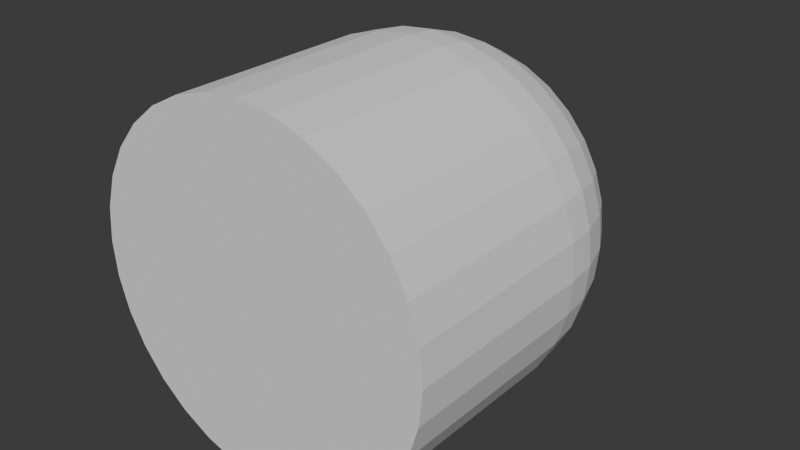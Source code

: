 # Source: ertsdhegfsdjsxsyrfj.blend  (saved by Blender 4.5.90; exported with 4.5.12 LTS)
import bpy
from mathutils import Matrix  # noqa: F401  (used for matrix-valued properties, if any)

bpy.ops.wm.read_factory_settings(use_empty=True)
scene = bpy.context.scene
scene.name = 'Scene'

# ---- collections
col_collection = bpy.data.collections.new('Collection'); scene.collection.children.link(col_collection)

# ---- world
world_world = bpy.data.worlds.new('World'); scene.world = world_world
world_world.use_nodes = True; world_world.node_tree.nodes.clear()
_N = world_world.node_tree.nodes; _L = world_world.node_tree.links
n0 = _N.new('ShaderNodeOutputWorld'); n0.name = 'World Output'; n0.location = (200, 100)
n1 = _N.new('ShaderNodeBackground'); n1.name = 'Background'; n1.location = (-200, 100)
n1.inputs[0].default_value = (0.05088, 0.05088, 0.05088, 1.0)
_L.new(n1.outputs[0], n0.inputs[0])
n0.is_active_output = True
world_world.color = (0.05088, 0.05088, 0.05088)
world_world.sun_shadow_jitter_overblur = 0.0

# ---- meshes
me_cylinder_002 = bpy.data.meshes.new('Cylinder.002')
me_cylinder_002.from_pydata([(0.0, 1.0, -1.0), (0.0, 1.0, 1.0), (0.1951, 0.9808, -1.0), (0.1951, 0.9808, 1.0), (0.3827, 0.9239, -1.0), (0.3827, 0.9239, 1.0), (0.5556, 0.8315, -1.0), (0.5556, 0.8315, 1.0), (0.7071, 0.7071, -1.0), (0.7071, 0.7071, 1.0), (0.8315, 0.5556, -1.0), (0.8315, 0.5556, 1.0), (0.9239, 0.3827, -1.0), (0.9239, 0.3827, 1.0), (0.9808, 0.1951, -1.0), (0.9808, 0.1951, 1.0), (1.0, 0.0, -1.0), (1.0, 0.0, 1.0), (0.9808, -0.1951, -1.0), (0.9808, -0.1951, 1.0), (0.9239, -0.3827, -1.0), (0.9239, -0.3827, 1.0), (0.8315, -0.5556, -1.0), (0.8315, -0.5556, 1.0), (0.7071, -0.7071, -1.0), (0.7071, -0.7071, 1.0), (0.5556, -0.8315, -1.0), (0.5556, -0.8315, 1.0), (0.3827, -0.9239, -1.0), (0.3827, -0.9239, 1.0), (0.1951, -0.9808, -1.0), (0.1951, -0.9808, 1.0), (0.0, -1.0, -1.0), (0.0, -1.0, 1.0), (-0.1951, -0.9808, -1.0), (-0.1951, -0.9808, 1.0), (-0.3827, -0.9239, -1.0), (-0.3827, -0.9239, 1.0), (-0.5556, -0.8315, -1.0), (-0.5556, -0.8315, 1.0), (-0.7071, -0.7071, -1.0), (-0.7071, -0.7071, 1.0), (-0.8315, -0.5556, -1.0), (-0.8315, -0.5556, 1.0), (-0.9239, -0.3827, -1.0), (-0.9239, -0.3827, 1.0), (-0.9808, -0.1951, -1.0), (-0.9808, -0.1951, 1.0), (-1.0, 0.0, -1.0), (-1.0, 0.0, 1.0), (-0.9808, 0.1951, -1.0), (-0.9808, 0.1951, 1.0), (-0.9239, 0.3827, -1.0), (-0.9239, 0.3827, 1.0), (-0.8315, 0.5556, -1.0), (-0.8315, 0.5556, 1.0), (-0.7071, 0.7071, -1.0), (-0.7071, 0.7071, 1.0), (-0.5556, 0.8315, -1.0), (-0.5556, 0.8315, 1.0), (-0.3827, 0.9239, -1.0), (-0.3827, 0.9239, 1.0), (-0.1951, 0.9808, -1.0), (-0.1951, 0.9808, 1.0), (0.0, 0.5556, 2.436), (0.0, 0.8315, 1.95), (0.0, 0.9808, 1.314), (0.0, 1.0, 0.9696), (0.0, 0.9808, 0.6254), (0.0, 0.8315, -0.01056), (0.03806, 0.1913, 2.7), (0.07466, 0.3753, 2.599), (0.1084, 0.5449, 2.436), (0.1379, 0.6935, 2.217), (0.1622, 0.8155, 1.95), (0.1802, 0.9061, 1.645), (0.1913, 0.9619, 1.314), (0.1951, 0.9808, 0.9696), (0.1913, 0.9619, 0.6254), (0.1802, 0.9061, 0.2944), (0.1622, 0.8155, -0.01056), (0.1379, 0.6935, -0.2779), (0.1084, 0.5449, -0.4973), (0.07466, 0.3753, -0.6603), (0.03806, 0.1913, -0.7607), (0.07466, 0.1802, 2.7), (0.1464, 0.3536, 2.599), (0.2126, 0.5133, 2.436), (0.2706, 0.6533, 2.217), (0.3182, 0.7682, 1.95), (0.3536, 0.8536, 1.645), (0.3753, 0.9061, 1.314), (0.3827, 0.9239, 0.9696), (0.3753, 0.9061, 0.6254), (0.3536, 0.8536, 0.2944), (0.3182, 0.7682, -0.01056), (0.2706, 0.6533, -0.2779), (0.2126, 0.5133, -0.4973), (0.1464, 0.3536, -0.6603), (0.07466, 0.1802, -0.7607), (0.1084, 0.1622, 2.7), (0.2126, 0.3182, 2.599), (0.3087, 0.4619, 2.436), (0.3928, 0.5879, 2.217), (0.4619, 0.6913, 1.95), (0.5133, 0.7682, 1.645), (0.5449, 0.8155, 1.314), (0.5556, 0.8315, 0.9696), (0.5449, 0.8155, 0.6254), (0.5133, 0.7682, 0.2944), (0.4619, 0.6913, -0.01056), (0.3928, 0.5879, -0.2779), (0.3087, 0.4619, -0.4973), (0.2126, 0.3182, -0.6603), (0.1084, 0.1622, -0.7607), (0.1379, 0.1379, 2.7), (0.2706, 0.2706, 2.599), (0.3928, 0.3928, 2.436), (0.5, 0.5, 2.217), (0.5879, 0.5879, 1.95), (0.6533, 0.6533, 1.645), (0.6935, 0.6935, 1.314), (0.7071, 0.7071, 0.9696), (0.6935, 0.6935, 0.6254), (0.6533, 0.6533, 0.2944), (0.5879, 0.5879, -0.01056), (0.5, 0.5, -0.2779), (0.3928, 0.3928, -0.4973), (0.2706, 0.2706, -0.6603), (0.1379, 0.1379, -0.7607), (0.1622, 0.1084, 2.7), (0.3182, 0.2126, 2.599), (0.4619, 0.3087, 2.436), (0.5879, 0.3928, 2.217), (0.6913, 0.4619, 1.95), (0.7682, 0.5133, 1.645), (0.8155, 0.5449, 1.314), (0.8315, 0.5556, 0.9696), (0.8155, 0.5449, 0.6254), (0.7682, 0.5133, 0.2944), (0.6913, 0.4619, -0.01056), (0.5879, 0.3928, -0.2779), (0.4619, 0.3087, -0.4973), (0.3182, 0.2126, -0.6603), (0.1622, 0.1084, -0.7607), (0.0, 0.0, 2.734), (0.1802, 0.07466, 2.7), (0.3536, 0.1464, 2.599), (0.5133, 0.2126, 2.436), (0.6533, 0.2706, 2.217), (0.7682, 0.3182, 1.95), (0.8536, 0.3536, 1.645), (0.9061, 0.3753, 1.314), (0.9239, 0.3827, 0.9696), (0.9061, 0.3753, 0.6254), (0.8536, 0.3536, 0.2944), (0.7682, 0.3182, -0.01056), (0.6533, 0.2706, -0.2779), (0.5133, 0.2126, -0.4973), (0.3536, 0.1464, -0.6603), (0.1802, 0.07466, -0.7607), (0.1913, 0.03806, 2.7), (0.3753, 0.07466, 2.599), (0.5449, 0.1084, 2.436), (0.6935, 0.1379, 2.217), (0.8155, 0.1622, 1.95), (0.9061, 0.1802, 1.645), (0.9619, 0.1913, 1.314), (0.9808, 0.1951, 0.9696), (0.9619, 0.1913, 0.6254), (0.9061, 0.1802, 0.2944), (0.8155, 0.1622, -0.01056), (0.6935, 0.1379, -0.2779), (0.5449, 0.1084, -0.4973), (0.3753, 0.07466, -0.6603), (0.1913, 0.03806, -0.7607), (0.1951, -1.118e-08, 2.7), (0.3827, -2.235e-08, 2.599), (0.5556, -5.215e-08, 2.436), (0.7071, 1.49e-08, 2.217), (0.8315, -8.941e-08, 1.95), (0.9239, 4.47e-08, 1.645), (0.9808, -8.941e-08, 1.314), (1.0, -1.639e-07, 0.9696), (0.9808, -8.941e-08, 0.6254), (0.9239, 4.47e-08, 0.2944), (0.8315, -8.941e-08, -0.01056), (0.7071, 1.49e-08, -0.2779), (0.5556, -5.215e-08, -0.4973), (0.3827, -2.235e-08, -0.6603), (0.1951, -1.118e-08, -0.7607), (0.1913, -0.03806, 2.7), (0.3753, -0.07466, 2.599), (0.5449, -0.1084, 2.436), (0.6935, -0.1379, 2.217), (0.8155, -0.1622, 1.95), (0.9061, -0.1802, 1.645), (0.9619, -0.1913, 1.314), (0.9808, -0.1951, 0.9696), (0.9619, -0.1913, 0.6254), (0.9061, -0.1802, 0.2944), (0.8155, -0.1622, -0.01056), (0.6935, -0.1379, -0.2779), (0.5449, -0.1084, -0.4973), (0.3753, -0.07466, -0.6603), (0.1913, -0.03806, -0.7607), (0.1802, -0.07466, 2.7), (0.3536, -0.1464, 2.599), (0.5133, -0.2126, 2.436), (0.6533, -0.2706, 2.217), (0.7682, -0.3182, 1.95), (0.8536, -0.3536, 1.645), (0.9061, -0.3753, 1.314), (0.9239, -0.3827, 0.9696), (0.9061, -0.3753, 0.6254), (0.8536, -0.3536, 0.2944), (0.7682, -0.3182, -0.01056), (0.6533, -0.2706, -0.2779), (0.5133, -0.2126, -0.4973), (0.3536, -0.1464, -0.6603), (0.1802, -0.07466, -0.7607), (0.1622, -0.1084, 2.7), (0.3182, -0.2126, 2.599), (0.4619, -0.3087, 2.436), (0.5879, -0.3928, 2.217), (0.6913, -0.4619, 1.95), (0.7682, -0.5133, 1.645), (0.8155, -0.5449, 1.314), (0.8315, -0.5556, 0.9696), (0.8155, -0.5449, 0.6254), (0.7682, -0.5133, 0.2944), (0.6913, -0.4619, -0.01056), (0.5879, -0.3928, -0.2779), (0.4619, -0.3087, -0.4973), (0.3182, -0.2126, -0.6603), (0.1622, -0.1084, -0.7607), (0.1379, -0.1379, 2.7), (0.2706, -0.2706, 2.599), (0.3928, -0.3928, 2.436), (0.5, -0.5, 2.217), (0.5879, -0.5879, 1.95), (0.6533, -0.6533, 1.645), (0.6935, -0.6935, 1.314), (0.7071, -0.7071, 0.9696), (0.6935, -0.6935, 0.6254), (0.6533, -0.6533, 0.2944), (0.5879, -0.5879, -0.01056), (0.5, -0.5, -0.2779), (0.3928, -0.3928, -0.4973), (0.2706, -0.2706, -0.6603), (0.1379, -0.1379, -0.7607), (0.1084, -0.1622, 2.7), (0.2126, -0.3182, 2.599), (0.3087, -0.4619, 2.436), (0.3928, -0.5879, 2.217), (0.4619, -0.6913, 1.95), (0.5133, -0.7682, 1.645), (0.5449, -0.8155, 1.314), (0.5556, -0.8315, 0.9696), (0.5449, -0.8155, 0.6254), (0.5133, -0.7682, 0.2944), (0.4619, -0.6913, -0.01056), (0.3928, -0.5879, -0.2779), (0.3087, -0.4619, -0.4973), (0.2126, -0.3182, -0.6603), (0.1084, -0.1622, -0.7607), (0.07466, -0.1802, 2.7), (0.1464, -0.3536, 2.599), (0.2126, -0.5133, 2.436), (0.2706, -0.6533, 2.217), (0.3182, -0.7682, 1.95), (0.3536, -0.8536, 1.645), (0.3753, -0.9061, 1.314), (0.3827, -0.9239, 0.9696), (0.3753, -0.9061, 0.6254), (0.3536, -0.8536, 0.2944), (0.3182, -0.7682, -0.01056), (0.2706, -0.6533, -0.2779), (0.2126, -0.5133, -0.4973), (0.1464, -0.3536, -0.6603), (0.07466, -0.1802, -0.7607), (0.03806, -0.1913, 2.7), (0.07466, -0.3753, 2.599), (0.1084, -0.5449, 2.436), (0.1379, -0.6935, 2.217), (0.1622, -0.8155, 1.95), (0.1802, -0.9061, 1.645), (0.1913, -0.9619, 1.314), (0.1951, -0.9808, 0.9696), (0.1913, -0.9619, 0.6254), (0.1802, -0.9061, 0.2944), (0.1622, -0.8155, -0.01056), (0.1379, -0.6935, -0.2779), (0.1084, -0.5449, -0.4973), (0.07466, -0.3753, -0.6603), (0.03806, -0.1913, -0.7607), (-7.451e-09, -0.1951, 2.7), (-5.215e-08, -0.3827, 2.599), (-9.686e-08, -0.5556, 2.436), (-1.49e-08, -0.7071, 2.217), (-1.043e-07, -0.8315, 1.95), (2.98e-08, -0.9239, 1.645), (-1.341e-07, -0.9808, 1.314), (-3.278e-07, -1.0, 0.9696), (-1.341e-07, -0.9808, 0.6254), (2.98e-08, -0.9239, 0.2944), (-1.043e-07, -0.8315, -0.01056), (-1.49e-08, -0.7071, -0.2779), (-9.686e-08, -0.5556, -0.4973), (-5.215e-08, -0.3827, -0.6603), (-7.451e-09, -0.1951, -0.7607), (-0.03806, -0.1913, 2.7), (-0.07466, -0.3753, 2.599), (-0.1084, -0.5449, 2.436), (-0.1379, -0.6935, 2.217), (-0.1622, -0.8155, 1.95), (-0.1802, -0.9061, 1.645), (-0.1913, -0.9619, 1.314), (-0.1951, -0.9808, 0.9696), (-0.1913, -0.9619, 0.6254), (-0.1802, -0.9061, 0.2944), (-0.1622, -0.8155, -0.01056), (-0.1379, -0.6935, -0.2779), (-0.1084, -0.5449, -0.4973), (-0.07466, -0.3753, -0.6603), (-0.03806, -0.1913, -0.7607), (-0.07466, -0.1802, 2.7), (-0.1464, -0.3536, 2.599), (-0.2126, -0.5133, 2.436), (-0.2706, -0.6533, 2.217), (-0.3182, -0.7682, 1.95), (-0.3536, -0.8536, 1.645), (-0.3753, -0.9061, 1.314), (-0.3827, -0.9239, 0.9696), (-0.3753, -0.9061, 0.6254), (-0.3536, -0.8536, 0.2944), (-0.3182, -0.7682, -0.01056), (-0.2706, -0.6533, -0.2779), (-0.2126, -0.5133, -0.4973), (-0.1464, -0.3536, -0.6603), (-0.07466, -0.1802, -0.7607), (-0.1084, -0.1622, 2.7), (-0.2126, -0.3182, 2.599), (-0.3087, -0.4619, 2.436), (-0.3928, -0.5879, 2.217), (-0.4619, -0.6913, 1.95), (-0.5133, -0.7682, 1.645), (-0.5449, -0.8155, 1.314), (-0.5556, -0.8315, 0.9696), (-0.5449, -0.8155, 0.6254), (-0.5133, -0.7682, 0.2944), (-0.4619, -0.6913, -0.01056), (-0.3928, -0.5879, -0.2779), (-0.3087, -0.4619, -0.4973), (-0.2126, -0.3182, -0.6603), (-0.1084, -0.1622, -0.7607), (-0.1379, -0.1379, 2.7), (-0.2706, -0.2706, 2.599), (-0.3928, -0.3928, 2.436), (-0.5, -0.5, 2.217), (-0.5879, -0.5879, 1.95), (-0.6533, -0.6533, 1.645), (-0.6935, -0.6935, 1.314), (-0.7071, -0.7071, 0.9696), (-0.6935, -0.6935, 0.6254), (-0.6533, -0.6533, 0.2944), (-0.5879, -0.5879, -0.01056), (-0.5, -0.5, -0.2779), (-0.3928, -0.3928, -0.4973), (-0.2706, -0.2706, -0.6603), (-0.1379, -0.1379, -0.7607), (0.0, 0.0, -0.7946), (-0.1622, -0.1084, 2.7), (-0.3182, -0.2126, 2.599), (-0.4619, -0.3087, 2.436), (-0.5879, -0.3928, 2.217), (-0.6913, -0.4619, 1.95), (-0.7682, -0.5133, 1.645), (-0.8155, -0.5449, 1.314), (-0.8315, -0.5556, 0.9696), (-0.8155, -0.5449, 0.6254), (-0.7682, -0.5133, 0.2944), (-0.6913, -0.4619, -0.01056), (-0.5879, -0.3928, -0.2779), (-0.4619, -0.3087, -0.4973), (-0.3182, -0.2126, -0.6603), (-0.1622, -0.1084, -0.7607), (-0.1802, -0.07466, 2.7), (-0.3536, -0.1464, 2.599), (-0.5133, -0.2126, 2.436), (-0.6533, -0.2706, 2.217), (-0.7682, -0.3182, 1.95), (-0.8536, -0.3536, 1.645), (-0.9061, -0.3753, 1.314), (-0.9239, -0.3827, 0.9696), (-0.9061, -0.3753, 0.6254), (-0.8536, -0.3536, 0.2944), (-0.7682, -0.3182, -0.01056), (-0.6533, -0.2706, -0.2779), (-0.5133, -0.2126, -0.4973), (-0.3536, -0.1464, -0.6603), (-0.1802, -0.07466, -0.7607), (-0.1913, -0.03806, 2.7), (-0.3753, -0.07466, 2.599), (-0.5449, -0.1084, 2.436), (-0.6935, -0.1379, 2.217), (-0.8155, -0.1622, 1.95), (-0.9061, -0.1802, 1.645), (-0.9619, -0.1913, 1.314), (-0.9808, -0.1951, 0.9696), (-0.9619, -0.1913, 0.6254), (-0.9061, -0.1802, 0.2944), (-0.8155, -0.1622, -0.01056), (-0.6935, -0.1379, -0.2779), (-0.5449, -0.1084, -0.4973), (-0.3753, -0.07466, -0.6603), (-0.1913, -0.03806, -0.7607), (-0.1951, 1.863e-08, 2.7), (-0.3827, 5.215e-08, 2.599), (-0.5556, 1.49e-07, 2.436), (-0.7071, 2.98e-08, 2.217), (-0.8315, 1.639e-07, 1.95), (-0.9239, 1.49e-08, 1.645), (-0.9808, 2.682e-07, 1.314), (-1.0, 4.47e-07, 0.9696), (-0.9808, 2.682e-07, 0.6254), (-0.9239, 1.49e-08, 0.2944), (-0.8315, 1.639e-07, -0.01056), (-0.7071, 2.98e-08, -0.2779), (-0.5556, 1.49e-07, -0.4973), (-0.3827, 5.215e-08, -0.6603), (-0.1951, 1.863e-08, -0.7607), (-0.1913, 0.03806, 2.7), (-0.3753, 0.07466, 2.599), (-0.5449, 0.1084, 2.436), (-0.6935, 0.1379, 2.217), (-0.8155, 0.1622, 1.95), (-0.9061, 0.1802, 1.645), (-0.9619, 0.1913, 1.314), (-0.9808, 0.1951, 0.9696), (-0.9619, 0.1913, 0.6254), (-0.9061, 0.1802, 0.2944), (-0.8155, 0.1622, -0.01056), (-0.6935, 0.1379, -0.2779), (-0.5449, 0.1084, -0.4973), (-0.3753, 0.07466, -0.6603), (-0.1913, 0.03806, -0.7607), (-0.1802, 0.07466, 2.7), (-0.3536, 0.1464, 2.599), (-0.5133, 0.2126, 2.436), (-0.6533, 0.2706, 2.217), (-0.7682, 0.3182, 1.95), (-0.8536, 0.3536, 1.645), (-0.9061, 0.3753, 1.314), (-0.9239, 0.3827, 0.9696), (-0.9061, 0.3753, 0.6254), (-0.8536, 0.3536, 0.2944), (-0.7682, 0.3182, -0.01056), (-0.6533, 0.2706, -0.2779), (-0.5133, 0.2126, -0.4973), (-0.3536, 0.1464, -0.6603), (-0.1802, 0.07466, -0.7607), (-0.1622, 0.1084, 2.7), (-0.3182, 0.2126, 2.599), (-0.4619, 0.3087, 2.436), (-0.5879, 0.3928, 2.217), (-0.6913, 0.4619, 1.95), (-0.7682, 0.5133, 1.645), (-0.8155, 0.5449, 1.314), (-0.8315, 0.5556, 0.9696), (-0.8155, 0.5449, 0.6254), (-0.7682, 0.5133, 0.2944), (-0.6913, 0.4619, -0.01056), (-0.5879, 0.3928, -0.2779), (-0.4619, 0.3087, -0.4973), (-0.3182, 0.2126, -0.6603), (-0.1622, 0.1084, -0.7607), (-0.1379, 0.1379, 2.7), (-0.2706, 0.2706, 2.599), (-0.3928, 0.3928, 2.436), (-0.5, 0.5, 2.217), (-0.5879, 0.5879, 1.95), (-0.6533, 0.6533, 1.645), (-0.6935, 0.6935, 1.314), (-0.7071, 0.7071, 0.9696), (-0.6935, 0.6935, 0.6254), (-0.6533, 0.6533, 0.2944), (-0.5879, 0.5879, -0.01056), (-0.5, 0.5, -0.2779), (-0.3928, 0.3928, -0.4973), (-0.2706, 0.2706, -0.6603), (-0.1379, 0.1379, -0.7607), (-0.1084, 0.1622, 2.7), (-0.2126, 0.3182, 2.599), (-0.3087, 0.4619, 2.436), (-0.3928, 0.5879, 2.217), (-0.4619, 0.6913, 1.95), (-0.5133, 0.7682, 1.645), (-0.5449, 0.8155, 1.314), (-0.5556, 0.8315, 0.9696), (-0.5449, 0.8155, 0.6254), (-0.5133, 0.7682, 0.2944), (-0.4619, 0.6913, -0.01056), (-0.3928, 0.5879, -0.2779), (-0.3087, 0.4619, -0.4973), (-0.2126, 0.3182, -0.6603), (-0.1084, 0.1622, -0.7607), (-0.07466, 0.1802, 2.7), (-0.1464, 0.3536, 2.599), (-0.2126, 0.5133, 2.436), (-0.2706, 0.6533, 2.217), (-0.3182, 0.7682, 1.95), (-0.3536, 0.8536, 1.645), (-0.3753, 0.9061, 1.314), (-0.3827, 0.9239, 0.9696), (-0.3753, 0.9061, 0.6254), (-0.3536, 0.8536, 0.2944), (-0.3182, 0.7682, -0.01056), (-0.2706, 0.6533, -0.2779), (-0.2126, 0.5133, -0.4973), (-0.1464, 0.3536, -0.6603), (-0.07466, 0.1802, -0.7607), (-0.03806, 0.1913, 2.7), (-0.07466, 0.3753, 2.599), (-0.1084, 0.5449, 2.436), (-0.1379, 0.6935, 2.217), (-0.1622, 0.8155, 1.95), (-0.1802, 0.9061, 1.645), (-0.1913, 0.9619, 1.314), (-0.1951, 0.9808, 0.9696), (-0.1913, 0.9619, 0.6254), (-0.1802, 0.9061, 0.2944), (-0.1622, 0.8155, -0.01056), (-0.1379, 0.6935, -0.2779), (-0.1084, 0.5449, -0.4973), (-0.07466, 0.3753, -0.6603), (-0.03806, 0.1913, -0.7607), (1.49e-08, 0.1951, 2.7), (6.706e-08, 0.3827, 2.599), (8.941e-08, 0.7071, 2.217), (5.96e-08, 0.9239, 1.645), (5.96e-08, 0.9239, 0.2944), (8.941e-08, 0.7071, -0.2779), (2.161e-07, 0.5556, -0.4973), (6.706e-08, 0.3827, -0.6603), (1.49e-08, 0.1951, -0.7607)], [], [(0, 1, 3, 2), (2, 3, 5, 4), (4, 5, 7, 6), (6, 7, 9, 8), (8, 9, 11, 10), (10, 11, 13, 12), (12, 13, 15, 14), (14, 15, 17, 16), (16, 17, 19, 18), (18, 19, 21, 20), (20, 21, 23, 22), (22, 23, 25, 24), (24, 25, 27, 26), (26, 27, 29, 28), (28, 29, 31, 30), (30, 31, 33, 32), (32, 33, 35, 34), (34, 35, 37, 36), (36, 37, 39, 38), (38, 39, 41, 40), (40, 41, 43, 42), (42, 43, 45, 44), (44, 45, 47, 46), (46, 47, 49, 48), (48, 49, 51, 50), (50, 51, 53, 52), (52, 53, 55, 54), (54, 55, 57, 56), (56, 57, 59, 58), (58, 59, 61, 60), (3, 1, 63, 61, 59, 57, 55, 53, 51, 49, 47, 45, 43, 41, 39, 37, 35, 33, 31, 29, 27, 25, 23, 21, 19, 17, 15, 13, 11, 9, 7, 5), (60, 61, 63, 62), (62, 63, 1, 0), (0, 2, 4, 6, 8, 10, 12, 14, 16, 18, 20, 22, 24, 26, 28, 30, 32, 34, 36, 38, 40, 42, 44, 46, 48, 50, 52, 54, 56, 58, 60, 62), (66, 540, 75, 76), (545, 544, 83, 84), (67, 66, 76, 77), (537, 145, 70), (371, 545, 84), (68, 67, 77, 78), (538, 537, 70, 71), (541, 68, 78, 79), (64, 538, 71, 72), (69, 541, 79, 80), (539, 64, 72, 73), (542, 69, 80, 81), (65, 539, 73, 74), (543, 542, 81, 82), (540, 65, 74, 75), (544, 543, 82, 83), (75, 74, 89, 90), (83, 82, 97, 98), (76, 75, 90, 91), (84, 83, 98, 99), (77, 76, 91, 92), (70, 145, 85), (371, 84, 99), (78, 77, 92, 93), (71, 70, 85, 86), (79, 78, 93, 94), (72, 71, 86, 87), (80, 79, 94, 95), (73, 72, 87, 88), (81, 80, 95, 96), (74, 73, 88, 89), (82, 81, 96, 97), (94, 93, 108, 109), (87, 86, 101, 102), (95, 94, 109, 110), (88, 87, 102, 103), (96, 95, 110, 111), (89, 88, 103, 104), (97, 96, 111, 112), (90, 89, 104, 105), (98, 97, 112, 113), (91, 90, 105, 106), (99, 98, 113, 114), (92, 91, 106, 107), (85, 145, 100), (371, 99, 114), (93, 92, 107, 108), (86, 85, 100, 101), (113, 112, 127, 128), (106, 105, 120, 121), (114, 113, 128, 129), (107, 106, 121, 122), (100, 145, 115), (371, 114, 129), (108, 107, 122, 123), (101, 100, 115, 116), (109, 108, 123, 124), (102, 101, 116, 117), (110, 109, 124, 125), (103, 102, 117, 118), (111, 110, 125, 126), (104, 103, 118, 119), (112, 111, 126, 127), (105, 104, 119, 120), (117, 116, 131, 132), (125, 124, 139, 140), (118, 117, 132, 133), (126, 125, 140, 141), (119, 118, 133, 134), (127, 126, 141, 142), (120, 119, 134, 135), (128, 127, 142, 143), (121, 120, 135, 136), (129, 128, 143, 144), (122, 121, 136, 137), (115, 145, 130), (371, 129, 144), (123, 122, 137, 138), (116, 115, 130, 131), (124, 123, 138, 139), (136, 135, 151, 152), (144, 143, 159, 160), (137, 136, 152, 153), (130, 145, 146), (371, 144, 160), (138, 137, 153, 154), (131, 130, 146, 147), (139, 138, 154, 155), (132, 131, 147, 148), (140, 139, 155, 156), (133, 132, 148, 149), (141, 140, 156, 157), (134, 133, 149, 150), (142, 141, 157, 158), (135, 134, 150, 151), (143, 142, 158, 159), (156, 155, 170, 171), (149, 148, 163, 164), (157, 156, 171, 172), (150, 149, 164, 165), (158, 157, 172, 173), (151, 150, 165, 166), (159, 158, 173, 174), (152, 151, 166, 167), (160, 159, 174, 175), (153, 152, 167, 168), (146, 145, 161), (371, 160, 175), (154, 153, 168, 169), (147, 146, 161, 162), (155, 154, 169, 170), (148, 147, 162, 163), (175, 174, 189, 190), (168, 167, 182, 183), (161, 145, 176), (371, 175, 190), (169, 168, 183, 184), (162, 161, 176, 177), (170, 169, 184, 185), (163, 162, 177, 178), (171, 170, 185, 186), (164, 163, 178, 179), (172, 171, 186, 187), (165, 164, 179, 180), (173, 172, 187, 188), (166, 165, 180, 181), (174, 173, 188, 189), (167, 166, 181, 182), (187, 186, 201, 202), (180, 179, 194, 195), (188, 187, 202, 203), (181, 180, 195, 196), (189, 188, 203, 204), (182, 181, 196, 197), (190, 189, 204, 205), (183, 182, 197, 198), (176, 145, 191), (371, 190, 205), (184, 183, 198, 199), (177, 176, 191, 192), (185, 184, 199, 200), (178, 177, 192, 193), (186, 185, 200, 201), (179, 178, 193, 194), (191, 145, 206), (371, 205, 220), (199, 198, 213, 214), (192, 191, 206, 207), (200, 199, 214, 215), (193, 192, 207, 208), (201, 200, 215, 216), (194, 193, 208, 209), (202, 201, 216, 217), (195, 194, 209, 210), (203, 202, 217, 218), (196, 195, 210, 211), (204, 203, 218, 219), (197, 196, 211, 212), (205, 204, 219, 220), (198, 197, 212, 213), (210, 209, 224, 225), (218, 217, 232, 233), (211, 210, 225, 226), (219, 218, 233, 234), (212, 211, 226, 227), (220, 219, 234, 235), (213, 212, 227, 228), (206, 145, 221), (371, 220, 235), (214, 213, 228, 229), (207, 206, 221, 222), (215, 214, 229, 230), (208, 207, 222, 223), (216, 215, 230, 231), (209, 208, 223, 224), (217, 216, 231, 232), (229, 228, 243, 244), (222, 221, 236, 237), (230, 229, 244, 245), (223, 222, 237, 238), (231, 230, 245, 246), (224, 223, 238, 239), (232, 231, 246, 247), (225, 224, 239, 240), (233, 232, 247, 248), (226, 225, 240, 241), (234, 233, 248, 249), (227, 226, 241, 242), (235, 234, 249, 250), (228, 227, 242, 243), (221, 145, 236), (371, 235, 250), (248, 247, 262, 263), (241, 240, 255, 256), (249, 248, 263, 264), (242, 241, 256, 257), (250, 249, 264, 265), (243, 242, 257, 258), (236, 145, 251), (371, 250, 265), (244, 243, 258, 259), (237, 236, 251, 252), (245, 244, 259, 260), (238, 237, 252, 253), (246, 245, 260, 261), (239, 238, 253, 254), (247, 246, 261, 262), (240, 239, 254, 255), (252, 251, 266, 267), (260, 259, 274, 275), (253, 252, 267, 268), (261, 260, 275, 276), (254, 253, 268, 269), (262, 261, 276, 277), (255, 254, 269, 270), (263, 262, 277, 278), (256, 255, 270, 271), (264, 263, 278, 279), (257, 256, 271, 272), (265, 264, 279, 280), (258, 257, 272, 273), (251, 145, 266), (371, 265, 280), (259, 258, 273, 274), (271, 270, 285, 286), (279, 278, 293, 294), (272, 271, 286, 287), (280, 279, 294, 295), (273, 272, 287, 288), (266, 145, 281), (371, 280, 295), (274, 273, 288, 289), (267, 266, 281, 282), (275, 274, 289, 290), (268, 267, 282, 283), (276, 275, 290, 291), (269, 268, 283, 284), (277, 276, 291, 292), (270, 269, 284, 285), (278, 277, 292, 293), (290, 289, 304, 305), (283, 282, 297, 298), (291, 290, 305, 306), (284, 283, 298, 299), (292, 291, 306, 307), (285, 284, 299, 300), (293, 292, 307, 308), (286, 285, 300, 301), (294, 293, 308, 309), (287, 286, 301, 302), (295, 294, 309, 310), (288, 287, 302, 303), (281, 145, 296), (371, 295, 310), (289, 288, 303, 304), (282, 281, 296, 297), (309, 308, 323, 324), (302, 301, 316, 317), (310, 309, 324, 325), (303, 302, 317, 318), (296, 145, 311), (371, 310, 325), (304, 303, 318, 319), (297, 296, 311, 312), (305, 304, 319, 320), (298, 297, 312, 313), (306, 305, 320, 321), (299, 298, 313, 314), (307, 306, 321, 322), (300, 299, 314, 315), (308, 307, 322, 323), (301, 300, 315, 316), (321, 320, 335, 336), (314, 313, 328, 329), (322, 321, 336, 337), (315, 314, 329, 330), (323, 322, 337, 338), (316, 315, 330, 331), (324, 323, 338, 339), (317, 316, 331, 332), (325, 324, 339, 340), (318, 317, 332, 333), (311, 145, 326), (371, 325, 340), (319, 318, 333, 334), (312, 311, 326, 327), (320, 319, 334, 335), (313, 312, 327, 328), (340, 339, 354, 355), (333, 332, 347, 348), (326, 145, 341), (371, 340, 355), (334, 333, 348, 349), (327, 326, 341, 342), (335, 334, 349, 350), (328, 327, 342, 343), (336, 335, 350, 351), (329, 328, 343, 344), (337, 336, 351, 352), (330, 329, 344, 345), (338, 337, 352, 353), (331, 330, 345, 346), (339, 338, 353, 354), (332, 331, 346, 347), (344, 343, 358, 359), (352, 351, 366, 367), (345, 344, 359, 360), (353, 352, 367, 368), (346, 345, 360, 361), (354, 353, 368, 369), (347, 346, 361, 362), (355, 354, 369, 370), (348, 347, 362, 363), (341, 145, 356), (371, 355, 370), (349, 348, 363, 364), (342, 341, 356, 357), (350, 349, 364, 365), (343, 342, 357, 358), (351, 350, 365, 366), (363, 362, 378, 379), (356, 145, 372), (371, 370, 386), (364, 363, 379, 380), (357, 356, 372, 373), (365, 364, 380, 381), (358, 357, 373, 374), (366, 365, 381, 382), (359, 358, 374, 375), (367, 366, 382, 383), (360, 359, 375, 376), (368, 367, 383, 384), (361, 360, 376, 377), (369, 368, 384, 385), (362, 361, 377, 378), (370, 369, 385, 386), (383, 382, 397, 398), (376, 375, 390, 391), (384, 383, 398, 399), (377, 376, 391, 392), (385, 384, 399, 400), (378, 377, 392, 393), (386, 385, 400, 401), (379, 378, 393, 394), (372, 145, 387), (371, 386, 401), (380, 379, 394, 395), (373, 372, 387, 388), (381, 380, 395, 396), (374, 373, 388, 389), (382, 381, 396, 397), (375, 374, 389, 390), (387, 145, 402), (371, 401, 416), (395, 394, 409, 410), (388, 387, 402, 403), (396, 395, 410, 411), (389, 388, 403, 404), (397, 396, 411, 412), (390, 389, 404, 405), (398, 397, 412, 413), (391, 390, 405, 406), (399, 398, 413, 414), (392, 391, 406, 407), (400, 399, 414, 415), (393, 392, 407, 408), (401, 400, 415, 416), (394, 393, 408, 409), (406, 405, 420, 421), (414, 413, 428, 429), (407, 406, 421, 422), (415, 414, 429, 430), (408, 407, 422, 423), (416, 415, 430, 431), (409, 408, 423, 424), (402, 145, 417), (371, 416, 431), (410, 409, 424, 425), (403, 402, 417, 418), (411, 410, 425, 426), (404, 403, 418, 419), (412, 411, 426, 427), (405, 404, 419, 420), (413, 412, 427, 428), (425, 424, 439, 440), (418, 417, 432, 433), (426, 425, 440, 441), (419, 418, 433, 434), (427, 426, 441, 442), (420, 419, 434, 435), (428, 427, 442, 443), (421, 420, 435, 436), (429, 428, 443, 444), (422, 421, 436, 437), (430, 429, 444, 445), (423, 422, 437, 438), (431, 430, 445, 446), (424, 423, 438, 439), (417, 145, 432), (371, 431, 446), (444, 443, 458, 459), (437, 436, 451, 452), (445, 444, 459, 460), (438, 437, 452, 453), (446, 445, 460, 461), (439, 438, 453, 454), (432, 145, 447), (371, 446, 461), (440, 439, 454, 455), (433, 432, 447, 448), (441, 440, 455, 456), (434, 433, 448, 449), (442, 441, 456, 457), (435, 434, 449, 450), (443, 442, 457, 458), (436, 435, 450, 451), (456, 455, 470, 471), (449, 448, 463, 464), (457, 456, 471, 472), (450, 449, 464, 465), (458, 457, 472, 473), (451, 450, 465, 466), (459, 458, 473, 474), (452, 451, 466, 467), (460, 459, 474, 475), (453, 452, 467, 468), (461, 460, 475, 476), (454, 453, 468, 469), (447, 145, 462), (371, 461, 476), (455, 454, 469, 470), (448, 447, 462, 463), (475, 474, 489, 490), (468, 467, 482, 483), (476, 475, 490, 491), (469, 468, 483, 484), (462, 145, 477), (371, 476, 491), (470, 469, 484, 485), (463, 462, 477, 478), (471, 470, 485, 486), (464, 463, 478, 479), (472, 471, 486, 487), (465, 464, 479, 480), (473, 472, 487, 488), (466, 465, 480, 481), (474, 473, 488, 489), (467, 466, 481, 482), (479, 478, 493, 494), (487, 486, 501, 502), (480, 479, 494, 495), (488, 487, 502, 503), (481, 480, 495, 496), (489, 488, 503, 504), (482, 481, 496, 497), (490, 489, 504, 505), (483, 482, 497, 498), (491, 490, 505, 506), (484, 483, 498, 499), (477, 145, 492), (371, 491, 506), (485, 484, 499, 500), (478, 477, 492, 493), (486, 485, 500, 501), (498, 497, 512, 513), (506, 505, 520, 521), (499, 498, 513, 514), (492, 145, 507), (371, 506, 521), (500, 499, 514, 515), (493, 492, 507, 508), (501, 500, 515, 516), (494, 493, 508, 509), (502, 501, 516, 517), (495, 494, 509, 510), (503, 502, 517, 518), (496, 495, 510, 511), (504, 503, 518, 519), (497, 496, 511, 512), (505, 504, 519, 520), (517, 516, 531, 532), (510, 509, 524, 525), (518, 517, 532, 533), (511, 510, 525, 526), (519, 518, 533, 534), (512, 511, 526, 527), (520, 519, 534, 535), (513, 512, 527, 528), (521, 520, 535, 536), (514, 513, 528, 529), (507, 145, 522), (371, 521, 536), (515, 514, 529, 530), (508, 507, 522, 523), (516, 515, 530, 531), (509, 508, 523, 524), (536, 535, 544, 545), (529, 528, 66, 67), (522, 145, 537), (371, 536, 545), (530, 529, 67, 68), (523, 522, 537, 538), (531, 530, 68, 541), (524, 523, 538, 64), (532, 531, 541, 69), (525, 524, 64, 539), (533, 532, 69, 542), (526, 525, 539, 65), (534, 533, 542, 543), (527, 526, 65, 540), (535, 534, 543, 544), (528, 527, 540, 66)])
_uv = me_cylinder_002.uv_layers.new(name='UVMap')
_uv.uv.foreach_set('vector', [1.0, 0.5, 1.0, 1.0, 0.9688, 1.0, 0.9688, 0.5, 0.9688, 0.5, 0.9688, 1.0, 0.9375, 1.0, 0.9375, 0.5, 0.9375, 0.5, 0.9375, 1.0, 0.9062, 1.0, 0.9062, 0.5, 0.9062, 0.5, 0.9062, 1.0, 0.875, 1.0, 0.875, 0.5, 0.875, 0.5, 0.875, 1.0, 0.8438, 1.0, 0.8438, 0.5, 0.8438, 0.5, 0.8438, 1.0, 0.8125, 1.0, 0.8125, 0.5, 0.8125, 0.5, 0.8125, 1.0, 0.7812, 1.0, 0.7812, 0.5, 0.7812, 0.5, 0.7812, 1.0, 0.75, 1.0, 0.75, 0.5, 0.75, 0.5, 0.75, 1.0, 0.7188, 1.0, 0.7188, 0.5, 0.7188, 0.5, 0.7188, 1.0, 0.6875, 1.0, 0.6875, 0.5, 0.6875, 0.5, 0.6875, 1.0, 0.6562, 1.0, 0.6562, 0.5, 0.6562, 0.5, 0.6562, 1.0, 0.625, 1.0, 0.625, 0.5, 0.625, 0.5, 0.625, 1.0, 0.5938, 1.0, 0.5938, 0.5, 0.5938, 0.5, 0.5938, 1.0, 0.5625, 1.0, 0.5625, 0.5, 0.5625, 0.5, 0.5625, 1.0, 0.5312, 1.0, 0.5312, 0.5, 0.5312, 0.5, 0.5312, 1.0, 0.5, 1.0, 0.5, 0.5, 0.5, 0.5, 0.5, 1.0, 0.4688, 1.0, 0.4688, 0.5, 0.4688, 0.5, 0.4688, 1.0, 0.4375, 1.0, 0.4375, 0.5, 0.4375, 0.5, 0.4375, 1.0, 0.4062, 1.0, 0.4062, 0.5, 0.4062, 0.5, 0.4062, 1.0, 0.375, 1.0, 0.375, 0.5, 0.375, 0.5, 0.375, 1.0, 0.3438, 1.0, 0.3438, 0.5, 0.3438, 0.5, 0.3438, 1.0, 0.3125, 1.0, 0.3125, 0.5, 0.3125, 0.5, 0.3125, 1.0, 0.2812, 1.0, 0.2812, 0.5, 0.2812, 0.5, 0.2812, 1.0, 0.25, 1.0, 0.25, 0.5, 0.25, 0.5, 0.25, 1.0, 0.2188, 1.0, 0.2188, 0.5, 0.2188, 0.5, 0.2188, 1.0, 0.1875, 1.0, 0.1875, 0.5, 0.1875, 0.5, 0.1875, 1.0, 0.1562, 1.0, 0.1562, 0.5, 0.1562, 0.5, 0.1562, 1.0, 0.125, 1.0, 0.125, 0.5, 0.125, 0.5, 0.125, 1.0, 0.09375, 1.0, 0.09375, 0.5, 0.09375, 0.5, 0.09375, 1.0, 0.0625, 1.0, 0.0625, 0.5, 0.2968, 0.4854, 0.25, 0.49, 0.2032, 0.4854, 0.1582, 0.4717, 0.1167, 0.4496, 0.08029, 0.4197, 0.05045, 0.3833, 0.02827, 0.3418, 0.01461, 0.2968, 0.01, 0.25, 0.01461, 0.2032, 0.02827, 0.1582, 0.05045, 0.1167, 0.08029, 0.08029, 0.1167, 0.05045, 0.1582, 0.02827, 0.2032, 0.01461, 0.25, 0.01, 0.2968, 0.01461, 0.3418, 0.02827, 0.3833, 0.05045, 0.4197, 0.08029, 0.4496, 0.1167, 0.4717, 0.1582, 0.4854, 0.2032, 0.49, 0.25, 0.4854, 0.2968, 0.4717, 0.3418, 0.4496, 0.3833, 0.4197, 0.4197, 0.3833, 0.4496, 0.3418, 0.4717, 0.0625, 0.5, 0.0625, 1.0, 0.03125, 1.0, 0.03125, 0.5, 0.03125, 0.5, 0.03125, 1.0, 0.0, 1.0, 0.0, 0.5, 0.75, 0.49, 0.7968, 0.4854, 0.8418, 0.4717, 0.8833, 0.4496, 0.9197, 0.4197, 0.9496, 0.3833, 0.9717, 0.3418, 0.9854, 0.2968, 0.99, 0.25, 0.9854, 0.2032, 0.9717, 0.1582, 0.9496, 0.1167, 0.9197, 0.08029, 0.8833, 0.05045, 0.8418, 0.02827, 0.7968, 0.01461, 0.75, 0.01, 0.7032, 0.01461, 0.6582, 0.02827, 0.6167, 0.05045, 0.5803, 0.08029, 0.5504, 0.1167, 0.5283, 0.1582, 0.5146, 0.2032, 0.51, 0.25, 0.5146, 0.2968, 0.5283, 0.3418, 0.5504, 0.3833, 0.5803, 0.4197, 0.6167, 0.4496, 0.6582, 0.4717, 0.7032, 0.4854, 0.75, 0.5625, 0.75, 0.625, 0.7188, 0.625, 0.7188, 0.5625, 0.75, 0.0625, 0.75, 0.125, 0.7188, 0.125, 0.7188, 0.0625, 0.75, 0.5, 0.75, 0.5625, 0.7188, 0.5625, 0.7188, 0.5, 0.75, 0.9375, 0.7344, 1.0, 0.7188, 0.9375, 0.7344, 0.0, 0.75, 0.0625, 0.7188, 0.0625, 0.75, 0.4375, 0.75, 0.5, 0.7188, 0.5, 0.7188, 0.4375, 0.75, 0.875, 0.75, 0.9375, 0.7188, 0.9375, 0.7188, 0.875, 0.75, 0.375, 0.75, 0.4375, 0.7188, 0.4375, 0.7188, 0.375, 0.75, 0.8125, 0.75, 0.875, 0.7188, 0.875, 0.7188, 0.8125, 0.75, 0.3125, 0.75, 0.375, 0.7188, 0.375, 0.7188, 0.3125, 0.75, 0.75, 0.75, 0.8125, 0.7188, 0.8125, 0.7188, 0.75, 0.75, 0.25, 0.75, 0.3125, 0.7188, 0.3125, 0.7188, 0.25, 0.75, 0.6875, 0.75, 0.75, 0.7188, 0.75, 0.7188, 0.6875, 0.75, 0.1875, 0.75, 0.25, 0.7188, 0.25, 0.7188, 0.1875, 0.75, 0.625, 0.75, 0.6875, 0.7188, 0.6875, 0.7188, 0.625, 0.75, 0.125, 0.75, 0.1875, 0.7188, 0.1875, 0.7188, 0.125, 0.7188, 0.625, 0.7188, 0.6875, 0.6875, 0.6875, 0.6875, 0.625, 0.7188, 0.125, 0.7188, 0.1875, 0.6875, 0.1875, 0.6875, 0.125, 0.7188, 0.5625, 0.7188, 0.625, 0.6875, 0.625, 0.6875, 0.5625, 0.7188, 0.0625, 0.7188, 0.125, 0.6875, 0.125, 0.6875, 0.0625, 0.7188, 0.5, 0.7188, 0.5625, 0.6875, 0.5625, 0.6875, 0.5, 0.7188, 0.9375, 0.7031, 1.0, 0.6875, 0.9375, 0.7031, 0.0, 0.7188, 0.0625, 0.6875, 0.0625, 0.7188, 0.4375, 0.7188, 0.5, 0.6875, 0.5, 0.6875, 0.4375, 0.7188, 0.875, 0.7188, 0.9375, 0.6875, 0.9375, 0.6875, 0.875, 0.7188, 0.375, 0.7188, 0.4375, 0.6875, 0.4375, 0.6875, 0.375, 0.7188, 0.8125, 0.7188, 0.875, 0.6875, 0.875, 0.6875, 0.8125, 0.7188, 0.3125, 0.7188, 0.375, 0.6875, 0.375, 0.6875, 0.3125, 0.7188, 0.75, 0.7188, 0.8125, 0.6875, 0.8125, 0.6875, 0.75, 0.7188, 0.25, 0.7188, 0.3125, 0.6875, 0.3125, 0.6875, 0.25, 0.7188, 0.6875, 0.7188, 0.75, 0.6875, 0.75, 0.6875, 0.6875, 0.7188, 0.1875, 0.7188, 0.25, 0.6875, 0.25, 0.6875, 0.1875, 0.6875, 0.375, 0.6875, 0.4375, 0.6562, 0.4375, 0.6562, 0.375, 0.6875, 0.8125, 0.6875, 0.875, 0.6562, 0.875, 0.6562, 0.8125, 0.6875, 0.3125, 0.6875, 0.375, 0.6562, 0.375, 0.6562, 0.3125, 0.6875, 0.75, 0.6875, 0.8125, 0.6562, 0.8125, 0.6562, 0.75, 0.6875, 0.25, 0.6875, 0.3125, 0.6562, 0.3125, 0.6562, 0.25, 0.6875, 0.6875, 0.6875, 0.75, 0.6562, 0.75, 0.6562, 0.6875, 0.6875, 0.1875, 0.6875, 0.25, 0.6562, 0.25, 0.6562, 0.1875, 0.6875, 0.625, 0.6875, 0.6875, 0.6562, 0.6875, 0.6562, 0.625, 0.6875, 0.125, 0.6875, 0.1875, 0.6562, 0.1875, 0.6562, 0.125, 0.6875, 0.5625, 0.6875, 0.625, 0.6562, 0.625, 0.6562, 0.5625, 0.6875, 0.0625, 0.6875, 0.125, 0.6562, 0.125, 0.6562, 0.0625, 0.6875, 0.5, 0.6875, 0.5625, 0.6562, 0.5625, 0.6562, 0.5, 0.6875, 0.9375, 0.6719, 1.0, 0.6562, 0.9375, 0.6719, 0.0, 0.6875, 0.0625, 0.6562, 0.0625, 0.6875, 0.4375, 0.6875, 0.5, 0.6562, 0.5, 0.6562, 0.4375, 0.6875, 0.875, 0.6875, 0.9375, 0.6562, 0.9375, 0.6562, 0.875, 0.6562, 0.125, 0.6562, 0.1875, 0.625, 0.1875, 0.625, 0.125, 0.6562, 0.5625, 0.6562, 0.625, 0.625, 0.625, 0.625, 0.5625, 0.6562, 0.0625, 0.6562, 0.125, 0.625, 0.125, 0.625, 0.0625, 0.6562, 0.5, 0.6562, 0.5625, 0.625, 0.5625, 0.625, 0.5, 0.6562, 0.9375, 0.6406, 1.0, 0.625, 0.9375, 0.6406, 0.0, 0.6562, 0.0625, 0.625, 0.0625, 0.6562, 0.4375, 0.6562, 0.5, 0.625, 0.5, 0.625, 0.4375, 0.6562, 0.875, 0.6562, 0.9375, 0.625, 0.9375, 0.625, 0.875, 0.6562, 0.375, 0.6562, 0.4375, 0.625, 0.4375, 0.625, 0.375, 0.6562, 0.8125, 0.6562, 0.875, 0.625, 0.875, 0.625, 0.8125, 0.6562, 0.3125, 0.6562, 0.375, 0.625, 0.375, 0.625, 0.3125, 0.6562, 0.75, 0.6562, 0.8125, 0.625, 0.8125, 0.625, 0.75, 0.6562, 0.25, 0.6562, 0.3125, 0.625, 0.3125, 0.625, 0.25, 0.6562, 0.6875, 0.6562, 0.75, 0.625, 0.75, 0.625, 0.6875, 0.6562, 0.1875, 0.6562, 0.25, 0.625, 0.25, 0.625, 0.1875, 0.6562, 0.625, 0.6562, 0.6875, 0.625, 0.6875, 0.625, 0.625, 0.625, 0.8125, 0.625, 0.875, 0.5938, 0.875, 0.5938, 0.8125, 0.625, 0.3125, 0.625, 0.375, 0.5938, 0.375, 0.5938, 0.3125, 0.625, 0.75, 0.625, 0.8125, 0.5938, 0.8125, 0.5938, 0.75, 0.625, 0.25, 0.625, 0.3125, 0.5938, 0.3125, 0.5938, 0.25, 0.625, 0.6875, 0.625, 0.75, 0.5938, 0.75, 0.5938, 0.6875, 0.625, 0.1875, 0.625, 0.25, 0.5938, 0.25, 0.5938, 0.1875, 0.625, 0.625, 0.625, 0.6875, 0.5938, 0.6875, 0.5938, 0.625, 0.625, 0.125, 0.625, 0.1875, 0.5938, 0.1875, 0.5938, 0.125, 0.625, 0.5625, 0.625, 0.625, 0.5938, 0.625, 0.5938, 0.5625, 0.625, 0.0625, 0.625, 0.125, 0.5938, 0.125, 0.5938, 0.0625, 0.625, 0.5, 0.625, 0.5625, 0.5938, 0.5625, 0.5938, 0.5, 0.625, 0.9375, 0.6094, 1.0, 0.5938, 0.9375, 0.6094, 0.0, 0.625, 0.0625, 0.5938, 0.0625, 0.625, 0.4375, 0.625, 0.5, 0.5938, 0.5, 0.5938, 0.4375, 0.625, 0.875, 0.625, 0.9375, 0.5938, 0.9375, 0.5938, 0.875, 0.625, 0.375, 0.625, 0.4375, 0.5938, 0.4375, 0.5938, 0.375, 0.5938, 0.5625, 0.5938, 0.625, 0.5625, 0.625, 0.5625, 0.5625, 0.5938, 0.0625, 0.5938, 0.125, 0.5625, 0.125, 0.5625, 0.0625, 0.5938, 0.5, 0.5938, 0.5625, 0.5625, 0.5625, 0.5625, 0.5, 0.5938, 0.9375, 0.5781, 1.0, 0.5625, 0.9375, 0.5781, 0.0, 0.5938, 0.0625, 0.5625, 0.0625, 0.5938, 0.4375, 0.5938, 0.5, 0.5625, 0.5, 0.5625, 0.4375, 0.5938, 0.875, 0.5938, 0.9375, 0.5625, 0.9375, 0.5625, 0.875, 0.5938, 0.375, 0.5938, 0.4375, 0.5625, 0.4375, 0.5625, 0.375, 0.5938, 0.8125, 0.5938, 0.875, 0.5625, 0.875, 0.5625, 0.8125, 0.5938, 0.3125, 0.5938, 0.375, 0.5625, 0.375, 0.5625, 0.3125, 0.5938, 0.75, 0.5938, 0.8125, 0.5625, 0.8125, 0.5625, 0.75, 0.5938, 0.25, 0.5938, 0.3125, 0.5625, 0.3125, 0.5625, 0.25, 0.5938, 0.6875, 0.5938, 0.75, 0.5625, 0.75, 0.5625, 0.6875, 0.5938, 0.1875, 0.5938, 0.25, 0.5625, 0.25, 0.5625, 0.1875, 0.5938, 0.625, 0.5938, 0.6875, 0.5625, 0.6875, 0.5625, 0.625, 0.5938, 0.125, 0.5938, 0.1875, 0.5625, 0.1875, 0.5625, 0.125, 0.5625, 0.3125, 0.5625, 0.375, 0.5312, 0.375, 0.5312, 0.3125, 0.5625, 0.75, 0.5625, 0.8125, 0.5312, 0.8125, 0.5312, 0.75, 0.5625, 0.25, 0.5625, 0.3125, 0.5312, 0.3125, 0.5312, 0.25, 0.5625, 0.6875, 0.5625, 0.75, 0.5312, 0.75, 0.5312, 0.6875, 0.5625, 0.1875, 0.5625, 0.25, 0.5312, 0.25, 0.5312, 0.1875, 0.5625, 0.625, 0.5625, 0.6875, 0.5312, 0.6875, 0.5312, 0.625, 0.5625, 0.125, 0.5625, 0.1875, 0.5312, 0.1875, 0.5312, 0.125, 0.5625, 0.5625, 0.5625, 0.625, 0.5312, 0.625, 0.5312, 0.5625, 0.5625, 0.0625, 0.5625, 0.125, 0.5312, 0.125, 0.5312, 0.0625, 0.5625, 0.5, 0.5625, 0.5625, 0.5312, 0.5625, 0.5312, 0.5, 0.5625, 0.9375, 0.5469, 1.0, 0.5312, 0.9375, 0.5469, 0.0, 0.5625, 0.0625, 0.5312, 0.0625, 0.5625, 0.4375, 0.5625, 0.5, 0.5312, 0.5, 0.5312, 0.4375, 0.5625, 0.875, 0.5625, 0.9375, 0.5312, 0.9375, 0.5312, 0.875, 0.5625, 0.375, 0.5625, 0.4375, 0.5312, 0.4375, 0.5312, 0.375, 0.5625, 0.8125, 0.5625, 0.875, 0.5312, 0.875, 0.5312, 0.8125, 0.5312, 0.0625, 0.5312, 0.125, 0.5, 0.125, 0.5, 0.0625, 0.5312, 0.5, 0.5312, 0.5625, 0.5, 0.5625, 0.5, 0.5, 0.5312, 0.9375, 0.5156, 1.0, 0.5, 0.9375, 0.5156, 0.0, 0.5312, 0.0625, 0.5, 0.0625, 0.5312, 0.4375, 0.5312, 0.5, 0.5, 0.5, 0.5, 0.4375, 0.5312, 0.875, 0.5312, 0.9375, 0.5, 0.9375, 0.5, 0.875, 0.5312, 0.375, 0.5312, 0.4375, 0.5, 0.4375, 0.5, 0.375, 0.5312, 0.8125, 0.5312, 0.875, 0.5, 0.875, 0.5, 0.8125, 0.5312, 0.3125, 0.5312, 0.375, 0.5, 0.375, 0.5, 0.3125, 0.5312, 0.75, 0.5312, 0.8125, 0.5, 0.8125, 0.5, 0.75, 0.5312, 0.25, 0.5312, 0.3125, 0.5, 0.3125, 0.5, 0.25, 0.5312, 0.6875, 0.5312, 0.75, 0.5, 0.75, 0.5, 0.6875, 0.5312, 0.1875, 0.5312, 0.25, 0.5, 0.25, 0.5, 0.1875, 0.5312, 0.625, 0.5312, 0.6875, 0.5, 0.6875, 0.5, 0.625, 0.5312, 0.125, 0.5312, 0.1875, 0.5, 0.1875, 0.5, 0.125, 0.5312, 0.5625, 0.5312, 0.625, 0.5, 0.625, 0.5, 0.5625, 0.5, 0.25, 0.5, 0.3125, 0.4687, 0.3125, 0.4688, 0.25, 0.5, 0.6875, 0.5, 0.75, 0.4688, 0.75, 0.4687, 0.6875, 0.5, 0.1875, 0.5, 0.25, 0.4688, 0.25, 0.4688, 0.1875, 0.5, 0.625, 0.5, 0.6875, 0.4687, 0.6875, 0.4688, 0.625, 0.5, 0.125, 0.5, 0.1875, 0.4688, 0.1875, 0.4688, 0.125, 0.5, 0.5625, 0.5, 0.625, 0.4688, 0.625, 0.4688, 0.5625, 0.5, 0.0625, 0.5, 0.125, 0.4688, 0.125, 0.4688, 0.0625, 0.5, 0.5, 0.5, 0.5625, 0.4688, 0.5625, 0.4687, 0.5, 0.5, 0.9375, 0.4844, 1.0, 0.4688, 0.9375, 0.4844, 0.0, 0.5, 0.0625, 0.4688, 0.0625, 0.5, 0.4375, 0.5, 0.5, 0.4687, 0.5, 0.4688, 0.4375, 0.5, 0.875, 0.5, 0.9375, 0.4688, 0.9375, 0.4688, 0.875, 0.5, 0.375, 0.5, 0.4375, 0.4688, 0.4375, 0.4688, 0.375, 0.5, 0.8125, 0.5, 0.875, 0.4688, 0.875, 0.4688, 0.8125, 0.5, 0.3125, 0.5, 0.375, 0.4688, 0.375, 0.4687, 0.3125, 0.5, 0.75, 0.5, 0.8125, 0.4688, 0.8125, 0.4688, 0.75, 0.4688, 0.9375, 0.4531, 1.0, 0.4375, 0.9375, 0.4531, 0.0, 0.4688, 0.0625, 0.4375, 0.0625, 0.4688, 0.4375, 0.4687, 0.5, 0.4375, 0.5, 0.4375, 0.4375, 0.4688, 0.875, 0.4688, 0.9375, 0.4375, 0.9375, 0.4375, 0.875, 0.4688, 0.375, 0.4688, 0.4375, 0.4375, 0.4375, 0.4375, 0.375, 0.4688, 0.8125, 0.4688, 0.875, 0.4375, 0.875, 0.4375, 0.8125, 0.4687, 0.3125, 0.4688, 0.375, 0.4375, 0.375, 0.4375, 0.3125, 0.4688, 0.75, 0.4688, 0.8125, 0.4375, 0.8125, 0.4375, 0.75, 0.4688, 0.25, 0.4687, 0.3125, 0.4375, 0.3125, 0.4375, 0.25, 0.4687, 0.6875, 0.4688, 0.75, 0.4375, 0.75, 0.4375, 0.6875, 0.4688, 0.1875, 0.4688, 0.25, 0.4375, 0.25, 0.4375, 0.1875, 0.4688, 0.625, 0.4687, 0.6875, 0.4375, 0.6875, 0.4375, 0.625, 0.4688, 0.125, 0.4688, 0.1875, 0.4375, 0.1875, 0.4375, 0.125, 0.4688, 0.5625, 0.4688, 0.625, 0.4375, 0.625, 0.4375, 0.5625, 0.4688, 0.0625, 0.4688, 0.125, 0.4375, 0.125, 0.4375, 0.0625, 0.4687, 0.5, 0.4688, 0.5625, 0.4375, 0.5625, 0.4375, 0.5, 0.4375, 0.6875, 0.4375, 0.75, 0.4062, 0.75, 0.4062, 0.6875, 0.4375, 0.1875, 0.4375, 0.25, 0.4062, 0.25, 0.4062, 0.1875, 0.4375, 0.625, 0.4375, 0.6875, 0.4062, 0.6875, 0.4062, 0.625, 0.4375, 0.125, 0.4375, 0.1875, 0.4062, 0.1875, 0.4062, 0.125, 0.4375, 0.5625, 0.4375, 0.625, 0.4062, 0.625, 0.4062, 0.5625, 0.4375, 0.0625, 0.4375, 0.125, 0.4062, 0.125, 0.4062, 0.0625, 0.4375, 0.5, 0.4375, 0.5625, 0.4062, 0.5625, 0.4062, 0.5, 0.4375, 0.9375, 0.4219, 1.0, 0.4062, 0.9375, 0.4219, 0.0, 0.4375, 0.0625, 0.4062, 0.0625, 0.4375, 0.4375, 0.4375, 0.5, 0.4062, 0.5, 0.4062, 0.4375, 0.4375, 0.875, 0.4375, 0.9375, 0.4062, 0.9375, 0.4062, 0.875, 0.4375, 0.375, 0.4375, 0.4375, 0.4062, 0.4375, 0.4062, 0.375, 0.4375, 0.8125, 0.4375, 0.875, 0.4062, 0.875, 0.4062, 0.8125, 0.4375, 0.3125, 0.4375, 0.375, 0.4062, 0.375, 0.4062, 0.3125, 0.4375, 0.75, 0.4375, 0.8125, 0.4062, 0.8125, 0.4062, 0.75, 0.4375, 0.25, 0.4375, 0.3125, 0.4062, 0.3125, 0.4062, 0.25, 0.4062, 0.4375, 0.4062, 0.5, 0.375, 0.5, 0.375, 0.4375, 0.4062, 0.875, 0.4062, 0.9375, 0.375, 0.9375, 0.375, 0.875, 0.4062, 0.375, 0.4062, 0.4375, 0.375, 0.4375, 0.375, 0.375, 0.4062, 0.8125, 0.4062, 0.875, 0.375, 0.875, 0.375, 0.8125, 0.4062, 0.3125, 0.4062, 0.375, 0.375, 0.375, 0.375, 0.3125, 0.4062, 0.75, 0.4062, 0.8125, 0.375, 0.8125, 0.375, 0.75, 0.4062, 0.25, 0.4062, 0.3125, 0.375, 0.3125, 0.375, 0.25, 0.4062, 0.6875, 0.4062, 0.75, 0.375, 0.75, 0.375, 0.6875, 0.4062, 0.1875, 0.4062, 0.25, 0.375, 0.25, 0.375, 0.1875, 0.4062, 0.625, 0.4062, 0.6875, 0.375, 0.6875, 0.375, 0.625, 0.4062, 0.125, 0.4062, 0.1875, 0.375, 0.1875, 0.375, 0.125, 0.4062, 0.5625, 0.4062, 0.625, 0.375, 0.625, 0.375, 0.5625, 0.4062, 0.0625, 0.4062, 0.125, 0.375, 0.125, 0.375, 0.0625, 0.4062, 0.5, 0.4062, 0.5625, 0.375, 0.5625, 0.375, 0.5, 0.4062, 0.9375, 0.3906, 1.0, 0.375, 0.9375, 0.3906, 0.0, 0.4062, 0.0625, 0.375, 0.0625, 0.375, 0.1875, 0.375, 0.25, 0.3438, 0.25, 0.3438, 0.1875, 0.375, 0.625, 0.375, 0.6875, 0.3438, 0.6875, 0.3438, 0.625, 0.375, 0.125, 0.375, 0.1875, 0.3438, 0.1875, 0.3438, 0.125, 0.375, 0.5625, 0.375, 0.625, 0.3438, 0.625, 0.3438, 0.5625, 0.375, 0.0625, 0.375, 0.125, 0.3438, 0.125, 0.3438, 0.0625, 0.375, 0.5, 0.375, 0.5625, 0.3438, 0.5625, 0.3437, 0.5, 0.375, 0.9375, 0.3594, 1.0, 0.3438, 0.9375, 0.3594, 0.0, 0.375, 0.0625, 0.3438, 0.0625, 0.375, 0.4375, 0.375, 0.5, 0.3437, 0.5, 0.3438, 0.4375, 0.375, 0.875, 0.375, 0.9375, 0.3438, 0.9375, 0.3438, 0.875, 0.375, 0.375, 0.375, 0.4375, 0.3438, 0.4375, 0.3438, 0.375, 0.375, 0.8125, 0.375, 0.875, 0.3438, 0.875, 0.3438, 0.8125, 0.375, 0.3125, 0.375, 0.375, 0.3438, 0.375, 0.3438, 0.3125, 0.375, 0.75, 0.375, 0.8125, 0.3438, 0.8125, 0.3438, 0.75, 0.375, 0.25, 0.375, 0.3125, 0.3438, 0.3125, 0.3438, 0.25, 0.375, 0.6875, 0.375, 0.75, 0.3438, 0.75, 0.3438, 0.6875, 0.3438, 0.875, 0.3438, 0.9375, 0.3125, 0.9375, 0.3125, 0.875, 0.3438, 0.375, 0.3438, 0.4375, 0.3125, 0.4375, 0.3125, 0.375, 0.3438, 0.8125, 0.3438, 0.875, 0.3125, 0.875, 0.3125, 0.8125, 0.3438, 0.3125, 0.3438, 0.375, 0.3125, 0.375, 0.3125, 0.3125, 0.3438, 0.75, 0.3438, 0.8125, 0.3125, 0.8125, 0.3125, 0.75, 0.3438, 0.25, 0.3438, 0.3125, 0.3125, 0.3125, 0.3125, 0.25, 0.3438, 0.6875, 0.3438, 0.75, 0.3125, 0.75, 0.3125, 0.6875, 0.3438, 0.1875, 0.3438, 0.25, 0.3125, 0.25, 0.3125, 0.1875, 0.3438, 0.625, 0.3438, 0.6875, 0.3125, 0.6875, 0.3125, 0.625, 0.3438, 0.125, 0.3438, 0.1875, 0.3125, 0.1875, 0.3125, 0.125, 0.3438, 0.5625, 0.3438, 0.625, 0.3125, 0.625, 0.3125, 0.5625, 0.3438, 0.0625, 0.3438, 0.125, 0.3125, 0.125, 0.3125, 0.0625, 0.3437, 0.5, 0.3438, 0.5625, 0.3125, 0.5625, 0.3125, 0.5, 0.3438, 0.9375, 0.3281, 1.0, 0.3125, 0.9375, 0.3281, 0.0, 0.3438, 0.0625, 0.3125, 0.0625, 0.3438, 0.4375, 0.3437, 0.5, 0.3125, 0.5, 0.3125, 0.4375, 0.3125, 0.625, 0.3125, 0.6875, 0.2812, 0.6875, 0.2812, 0.625, 0.3125, 0.125, 0.3125, 0.1875, 0.2812, 0.1875, 0.2812, 0.125, 0.3125, 0.5625, 0.3125, 0.625, 0.2812, 0.625, 0.2812, 0.5625, 0.3125, 0.0625, 0.3125, 0.125, 0.2812, 0.125, 0.2812, 0.0625, 0.3125, 0.5, 0.3125, 0.5625, 0.2812, 0.5625, 0.2812, 0.5, 0.3125, 0.9375, 0.2969, 1.0, 0.2812, 0.9375, 0.2969, 0.0, 0.3125, 0.0625, 0.2812, 0.0625, 0.3125, 0.4375, 0.3125, 0.5, 0.2812, 0.5, 0.2812, 0.4375, 0.3125, 0.875, 0.3125, 0.9375, 0.2812, 0.9375, 0.2812, 0.875, 0.3125, 0.375, 0.3125, 0.4375, 0.2812, 0.4375, 0.2812, 0.375, 0.3125, 0.8125, 0.3125, 0.875, 0.2812, 0.875, 0.2812, 0.8125, 0.3125, 0.3125, 0.3125, 0.375, 0.2812, 0.375, 0.2812, 0.3125, 0.3125, 0.75, 0.3125, 0.8125, 0.2812, 0.8125, 0.2812, 0.75, 0.3125, 0.25, 0.3125, 0.3125, 0.2812, 0.3125, 0.2812, 0.25, 0.3125, 0.6875, 0.3125, 0.75, 0.2812, 0.75, 0.2812, 0.6875, 0.3125, 0.1875, 0.3125, 0.25, 0.2812, 0.25, 0.2812, 0.1875, 0.2812, 0.375, 0.2812, 0.4375, 0.25, 0.4375, 0.25, 0.375, 0.2812, 0.8125, 0.2812, 0.875, 0.25, 0.875, 0.25, 0.8125, 0.2812, 0.3125, 0.2812, 0.375, 0.25, 0.375, 0.25, 0.3125, 0.2812, 0.75, 0.2812, 0.8125, 0.25, 0.8125, 0.25, 0.75, 0.2812, 0.25, 0.2812, 0.3125, 0.25, 0.3125, 0.25, 0.25, 0.2812, 0.6875, 0.2812, 0.75, 0.25, 0.75, 0.25, 0.6875, 0.2812, 0.1875, 0.2812, 0.25, 0.25, 0.25, 0.25, 0.1875, 0.2812, 0.625, 0.2812, 0.6875, 0.25, 0.6875, 0.25, 0.625, 0.2812, 0.125, 0.2812, 0.1875, 0.25, 0.1875, 0.25, 0.125, 0.2812, 0.5625, 0.2812, 0.625, 0.25, 0.625, 0.25, 0.5625, 0.2812, 0.0625, 0.2812, 0.125, 0.25, 0.125, 0.25, 0.0625, 0.2812, 0.5, 0.2812, 0.5625, 0.25, 0.5625, 0.25, 0.5, 0.2812, 0.9375, 0.2656, 1.0, 0.25, 0.9375, 0.2656, 0.0, 0.2812, 0.0625, 0.25, 0.0625, 0.2812, 0.4375, 0.2812, 0.5, 0.25, 0.5, 0.25, 0.4375, 0.2812, 0.875, 0.2812, 0.9375, 0.25, 0.9375, 0.25, 0.875, 0.25, 0.125, 0.25, 0.1875, 0.2188, 0.1875, 0.2188, 0.125, 0.25, 0.5625, 0.25, 0.625, 0.2188, 0.625, 0.2188, 0.5625, 0.25, 0.0625, 0.25, 0.125, 0.2188, 0.125, 0.2188, 0.0625, 0.25, 0.5, 0.25, 0.5625, 0.2188, 0.5625, 0.2187, 0.5, 0.25, 0.9375, 0.2344, 1.0, 0.2188, 0.9375, 0.2344, 0.0, 0.25, 0.0625, 0.2188, 0.0625, 0.25, 0.4375, 0.25, 0.5, 0.2187, 0.5, 0.2188, 0.4375, 0.25, 0.875, 0.25, 0.9375, 0.2188, 0.9375, 0.2188, 0.875, 0.25, 0.375, 0.25, 0.4375, 0.2188, 0.4375, 0.2188, 0.375, 0.25, 0.8125, 0.25, 0.875, 0.2188, 0.875, 0.2188, 0.8125, 0.25, 0.3125, 0.25, 0.375, 0.2188, 0.375, 0.2188, 0.3125, 0.25, 0.75, 0.25, 0.8125, 0.2188, 0.8125, 0.2188, 0.75, 0.25, 0.25, 0.25, 0.3125, 0.2188, 0.3125, 0.2188, 0.25, 0.25, 0.6875, 0.25, 0.75, 0.2188, 0.75, 0.2188, 0.6875, 0.25, 0.1875, 0.25, 0.25, 0.2188, 0.25, 0.2188, 0.1875, 0.25, 0.625, 0.25, 0.6875, 0.2188, 0.6875, 0.2188, 0.625, 0.2188, 0.3125, 0.2188, 0.375, 0.1875, 0.375, 0.1875, 0.3125, 0.2188, 0.75, 0.2188, 0.8125, 0.1875, 0.8125, 0.1875, 0.75, 0.2188, 0.25, 0.2188, 0.3125, 0.1875, 0.3125, 0.1875, 0.25, 0.2188, 0.6875, 0.2188, 0.75, 0.1875, 0.75, 0.1875, 0.6875, 0.2188, 0.1875, 0.2188, 0.25, 0.1875, 0.25, 0.1875, 0.1875, 0.2188, 0.625, 0.2188, 0.6875, 0.1875, 0.6875, 0.1875, 0.625, 0.2188, 0.125, 0.2188, 0.1875, 0.1875, 0.1875, 0.1875, 0.125, 0.2188, 0.5625, 0.2188, 0.625, 0.1875, 0.625, 0.1875, 0.5625, 0.2188, 0.0625, 0.2188, 0.125, 0.1875, 0.125, 0.1875, 0.0625, 0.2187, 0.5, 0.2188, 0.5625, 0.1875, 0.5625, 0.1875, 0.5, 0.2188, 0.9375, 0.2031, 1.0, 0.1875, 0.9375, 0.2031, 0.0, 0.2188, 0.0625, 0.1875, 0.0625, 0.2188, 0.4375, 0.2187, 0.5, 0.1875, 0.5, 0.1875, 0.4375, 0.2188, 0.875, 0.2188, 0.9375, 0.1875, 0.9375, 0.1875, 0.875, 0.2188, 0.375, 0.2188, 0.4375, 0.1875, 0.4375, 0.1875, 0.375, 0.2188, 0.8125, 0.2188, 0.875, 0.1875, 0.875, 0.1875, 0.8125, 0.1875, 0.0625, 0.1875, 0.125, 0.1562, 0.125, 0.1563, 0.0625, 0.1875, 0.5, 0.1875, 0.5625, 0.1562, 0.5625, 0.1562, 0.5, 0.1875, 0.9375, 0.1719, 1.0, 0.1563, 0.9375, 0.1719, 0.0, 0.1875, 0.0625, 0.1563, 0.0625, 0.1875, 0.4375, 0.1875, 0.5, 0.1562, 0.5, 0.1562, 0.4375, 0.1875, 0.875, 0.1875, 0.9375, 0.1563, 0.9375, 0.1562, 0.875, 0.1875, 0.375, 0.1875, 0.4375, 0.1562, 0.4375, 0.1563, 0.375, 0.1875, 0.8125, 0.1875, 0.875, 0.1562, 0.875, 0.1562, 0.8125, 0.1875, 0.3125, 0.1875, 0.375, 0.1563, 0.375, 0.1562, 0.3125, 0.1875, 0.75, 0.1875, 0.8125, 0.1562, 0.8125, 0.1562, 0.75, 0.1875, 0.25, 0.1875, 0.3125, 0.1562, 0.3125, 0.1562, 0.25, 0.1875, 0.6875, 0.1875, 0.75, 0.1562, 0.75, 0.1562, 0.6875, 0.1875, 0.1875, 0.1875, 0.25, 0.1562, 0.25, 0.1562, 0.1875, 0.1875, 0.625, 0.1875, 0.6875, 0.1562, 0.6875, 0.1563, 0.625, 0.1875, 0.125, 0.1875, 0.1875, 0.1562, 0.1875, 0.1562, 0.125, 0.1875, 0.5625, 0.1875, 0.625, 0.1563, 0.625, 0.1562, 0.5625, 0.1562, 0.75, 0.1562, 0.8125, 0.125, 0.8125, 0.125, 0.75, 0.1562, 0.25, 0.1562, 0.3125, 0.125, 0.3125, 0.125, 0.25, 0.1562, 0.6875, 0.1562, 0.75, 0.125, 0.75, 0.125, 0.6875, 0.1562, 0.1875, 0.1562, 0.25, 0.125, 0.25, 0.125, 0.1875, 0.1563, 0.625, 0.1562, 0.6875, 0.125, 0.6875, 0.125, 0.625, 0.1562, 0.125, 0.1562, 0.1875, 0.125, 0.1875, 0.125, 0.125, 0.1562, 0.5625, 0.1563, 0.625, 0.125, 0.625, 0.125, 0.5625, 0.1563, 0.0625, 0.1562, 0.125, 0.125, 0.125, 0.125, 0.0625, 0.1562, 0.5, 0.1562, 0.5625, 0.125, 0.5625, 0.125, 0.5, 0.1563, 0.9375, 0.1406, 1.0, 0.125, 0.9375, 0.1406, 0.0, 0.1563, 0.0625, 0.125, 0.0625, 0.1562, 0.4375, 0.1562, 0.5, 0.125, 0.5, 0.125, 0.4375, 0.1562, 0.875, 0.1563, 0.9375, 0.125, 0.9375, 0.125, 0.875, 0.1563, 0.375, 0.1562, 0.4375, 0.125, 0.4375, 0.125, 0.375, 0.1562, 0.8125, 0.1562, 0.875, 0.125, 0.875, 0.125, 0.8125, 0.1562, 0.3125, 0.1563, 0.375, 0.125, 0.375, 0.125, 0.3125, 0.125, 0.5, 0.125, 0.5625, 0.09375, 0.5625, 0.09375, 0.5, 0.125, 0.9375, 0.1094, 1.0, 0.09375, 0.9375, 0.1094, 0.0, 0.125, 0.0625, 0.09375, 0.0625, 0.125, 0.4375, 0.125, 0.5, 0.09375, 0.5, 0.09375, 0.4375, 0.125, 0.875, 0.125, 0.9375, 0.09375, 0.9375, 0.09375, 0.875, 0.125, 0.375, 0.125, 0.4375, 0.09375, 0.4375, 0.09375, 0.375, 0.125, 0.8125, 0.125, 0.875, 0.09375, 0.875, 0.09375, 0.8125, 0.125, 0.3125, 0.125, 0.375, 0.09375, 0.375, 0.09375, 0.3125, 0.125, 0.75, 0.125, 0.8125, 0.09375, 0.8125, 0.09375, 0.75, 0.125, 0.25, 0.125, 0.3125, 0.09375, 0.3125, 0.09375, 0.25, 0.125, 0.6875, 0.125, 0.75, 0.09375, 0.75, 0.09375, 0.6875, 0.125, 0.1875, 0.125, 0.25, 0.09375, 0.25, 0.09375, 0.1875, 0.125, 0.625, 0.125, 0.6875, 0.09375, 0.6875, 0.09375, 0.625, 0.125, 0.125, 0.125, 0.1875, 0.09375, 0.1875, 0.09375, 0.125, 0.125, 0.5625, 0.125, 0.625, 0.09375, 0.625, 0.09375, 0.5625, 0.125, 0.0625, 0.125, 0.125, 0.09375, 0.125, 0.09375, 0.0625, 0.09375, 0.25, 0.09375, 0.3125, 0.0625, 0.3125, 0.0625, 0.25, 0.09375, 0.6875, 0.09375, 0.75, 0.0625, 0.75, 0.0625, 0.6875, 0.09375, 0.1875, 0.09375, 0.25, 0.0625, 0.25, 0.0625, 0.1875, 0.09375, 0.625, 0.09375, 0.6875, 0.0625, 0.6875, 0.0625, 0.625, 0.09375, 0.125, 0.09375, 0.1875, 0.0625, 0.1875, 0.0625, 0.125, 0.09375, 0.5625, 0.09375, 0.625, 0.0625, 0.625, 0.0625, 0.5625, 0.09375, 0.0625, 0.09375, 0.125, 0.0625, 0.125, 0.0625, 0.0625, 0.09375, 0.5, 0.09375, 0.5625, 0.0625, 0.5625, 0.0625, 0.5, 0.09375, 0.9375, 0.07812, 1.0, 0.0625, 0.9375, 0.07812, 0.0, 0.09375, 0.0625, 0.0625, 0.0625, 0.09375, 0.4375, 0.09375, 0.5, 0.0625, 0.5, 0.0625, 0.4375, 0.09375, 0.875, 0.09375, 0.9375, 0.0625, 0.9375, 0.0625, 0.875, 0.09375, 0.375, 0.09375, 0.4375, 0.0625, 0.4375, 0.0625, 0.375, 0.09375, 0.8125, 0.09375, 0.875, 0.0625, 0.875, 0.0625, 0.8125, 0.09375, 0.3125, 0.09375, 0.375, 0.0625, 0.375, 0.0625, 0.3125, 0.09375, 0.75, 0.09375, 0.8125, 0.0625, 0.8125, 0.0625, 0.75, 0.0625, 0.9375, 0.04687, 1.0, 0.03125, 0.9375, 0.04687, 0.0, 0.0625, 0.0625, 0.03125, 0.0625, 0.0625, 0.4375, 0.0625, 0.5, 0.03125, 0.5, 0.03125, 0.4375, 0.0625, 0.875, 0.0625, 0.9375, 0.03125, 0.9375, 0.03125, 0.875, 0.0625, 0.375, 0.0625, 0.4375, 0.03125, 0.4375, 0.03125, 0.375, 0.0625, 0.8125, 0.0625, 0.875, 0.03125, 0.875, 0.03125, 0.8125, 0.0625, 0.3125, 0.0625, 0.375, 0.03125, 0.375, 0.03125, 0.3125, 0.0625, 0.75, 0.0625, 0.8125, 0.03125, 0.8125, 0.03125, 0.75, 0.0625, 0.25, 0.0625, 0.3125, 0.03125, 0.3125, 0.03125, 0.25, 0.0625, 0.6875, 0.0625, 0.75, 0.03125, 0.75, 0.03125, 0.6875, 0.0625, 0.1875, 0.0625, 0.25, 0.03125, 0.25, 0.03125, 0.1875, 0.0625, 0.625, 0.0625, 0.6875, 0.03125, 0.6875, 0.03125, 0.625, 0.0625, 0.125, 0.0625, 0.1875, 0.03125, 0.1875, 0.03125, 0.125, 0.0625, 0.5625, 0.0625, 0.625, 0.03125, 0.625, 0.03125, 0.5625, 0.0625, 0.0625, 0.0625, 0.125, 0.03125, 0.125, 0.03125, 0.0625, 0.0625, 0.5, 0.0625, 0.5625, 0.03125, 0.5625, 0.03125, 0.5, 0.03125, 0.6875, 0.03125, 0.75, 0.0, 0.75, 0.0, 0.6875, 0.03125, 0.1875, 0.03125, 0.25, 0.0, 0.25, 0.0, 0.1875, 0.03125, 0.625, 0.03125, 0.6875, 0.0, 0.6875, 0.0, 0.625, 0.03125, 0.125, 0.03125, 0.1875, 0.0, 0.1875, 0.0, 0.125, 0.03125, 0.5625, 0.03125, 0.625, 0.0, 0.625, 0.0, 0.5625, 0.03125, 0.0625, 0.03125, 0.125, 0.0, 0.125, 0.0, 0.0625, 0.03125, 0.5, 0.03125, 0.5625, 0.0, 0.5625, 0.0, 0.5, 0.03125, 0.9375, 0.01562, 1.0, 0.0, 0.9375, 0.01562, 0.0, 0.03125, 0.0625, 0.0, 0.0625, 0.03125, 0.4375, 0.03125, 0.5, 0.0, 0.5, 0.0, 0.4375, 0.03125, 0.875, 0.03125, 0.9375, 0.0, 0.9375, 0.0, 0.875, 0.03125, 0.375, 0.03125, 0.4375, 0.0, 0.4375, 0.0, 0.375, 0.03125, 0.8125, 0.03125, 0.875, 0.0, 0.875, 0.0, 0.8125, 0.03125, 0.3125, 0.03125, 0.375, 0.0, 0.375, 0.0, 0.3125, 0.03125, 0.75, 0.03125, 0.8125, 0.0, 0.8125, 0.0, 0.75, 0.03125, 0.25, 0.03125, 0.3125, 0.0, 0.3125, 0.0, 0.25, 1.0, 0.4375, 1.0, 0.5, 0.9687, 0.5, 0.9687, 0.4375, 1.0, 0.875, 1.0, 0.9375, 0.9688, 0.9375, 0.9687, 0.875, 1.0, 0.375, 1.0, 0.4375, 0.9687, 0.4375, 0.9688, 0.375, 1.0, 0.8125, 1.0, 0.875, 0.9687, 0.875, 0.9687, 0.8125, 1.0, 0.3125, 1.0, 0.375, 0.9688, 0.375, 0.9687, 0.3125, 1.0, 0.75, 1.0, 0.8125, 0.9687, 0.8125, 0.9688, 0.75, 1.0, 0.25, 1.0, 0.3125, 0.9687, 0.3125, 0.9688, 0.25, 1.0, 0.6875, 1.0, 0.75, 0.9688, 0.75, 0.9687, 0.6875, 1.0, 0.1875, 1.0, 0.25, 0.9688, 0.25, 0.9687, 0.1875, 1.0, 0.625, 1.0, 0.6875, 0.9687, 0.6875, 0.9688, 0.625, 1.0, 0.125, 1.0, 0.1875, 0.9687, 0.1875, 0.9687, 0.125, 1.0, 0.5625, 1.0, 0.625, 0.9688, 0.625, 0.9687, 0.5625, 1.0, 0.0625, 1.0, 0.125, 0.9687, 0.125, 0.9688, 0.0625, 1.0, 0.5, 1.0, 0.5625, 0.9687, 0.5625, 0.9687, 0.5, 1.0, 0.9375, 0.9844, 1.0, 0.9688, 0.9375, 0.9844, 0.0, 1.0, 0.0625, 0.9688, 0.0625, 0.9687, 0.1875, 0.9688, 0.25, 0.9375, 0.25, 0.9375, 0.1875, 0.9688, 0.625, 0.9687, 0.6875, 0.9375, 0.6875, 0.9375, 0.625, 0.9687, 0.125, 0.9687, 0.1875, 0.9375, 0.1875, 0.9375, 0.125, 0.9687, 0.5625, 0.9688, 0.625, 0.9375, 0.625, 0.9375, 0.5625, 0.9688, 0.0625, 0.9687, 0.125, 0.9375, 0.125, 0.9375, 0.0625, 0.9687, 0.5, 0.9687, 0.5625, 0.9375, 0.5625, 0.9375, 0.5, 0.9688, 0.9375, 0.9531, 1.0, 0.9375, 0.9375, 0.9531, 0.0, 0.9688, 0.0625, 0.9375, 0.0625, 0.9687, 0.4375, 0.9687, 0.5, 0.9375, 0.5, 0.9375, 0.4375, 0.9687, 0.875, 0.9688, 0.9375, 0.9375, 0.9375, 0.9375, 0.875, 0.9688, 0.375, 0.9687, 0.4375, 0.9375, 0.4375, 0.9375, 0.375, 0.9687, 0.8125, 0.9687, 0.875, 0.9375, 0.875, 0.9375, 0.8125, 0.9687, 0.3125, 0.9688, 0.375, 0.9375, 0.375, 0.9375, 0.3125, 0.9688, 0.75, 0.9687, 0.8125, 0.9375, 0.8125, 0.9375, 0.75, 0.9688, 0.25, 0.9687, 0.3125, 0.9375, 0.3125, 0.9375, 0.25, 0.9687, 0.6875, 0.9688, 0.75, 0.9375, 0.75, 0.9375, 0.6875, 0.9375, 0.375, 0.9375, 0.4375, 0.9062, 0.4375, 0.9062, 0.375, 0.9375, 0.8125, 0.9375, 0.875, 0.9062, 0.875, 0.9062, 0.8125, 0.9375, 0.3125, 0.9375, 0.375, 0.9062, 0.375, 0.9062, 0.3125, 0.9375, 0.75, 0.9375, 0.8125, 0.9062, 0.8125, 0.9062, 0.75, 0.9375, 0.25, 0.9375, 0.3125, 0.9062, 0.3125, 0.9062, 0.25, 0.9375, 0.6875, 0.9375, 0.75, 0.9062, 0.75, 0.9062, 0.6875, 0.9375, 0.1875, 0.9375, 0.25, 0.9062, 0.25, 0.9062, 0.1875, 0.9375, 0.625, 0.9375, 0.6875, 0.9062, 0.6875, 0.9062, 0.625, 0.9375, 0.125, 0.9375, 0.1875, 0.9062, 0.1875, 0.9062, 0.125, 0.9375, 0.5625, 0.9375, 0.625, 0.9062, 0.625, 0.9062, 0.5625, 0.9375, 0.0625, 0.9375, 0.125, 0.9062, 0.125, 0.9062, 0.0625, 0.9375, 0.5, 0.9375, 0.5625, 0.9062, 0.5625, 0.9062, 0.5, 0.9375, 0.9375, 0.9219, 1.0, 0.9062, 0.9375, 0.9219, 0.0, 0.9375, 0.0625, 0.9062, 0.0625, 0.9375, 0.4375, 0.9375, 0.5, 0.9062, 0.5, 0.9062, 0.4375, 0.9375, 0.875, 0.9375, 0.9375, 0.9062, 0.9375, 0.9062, 0.875, 0.9062, 0.125, 0.9062, 0.1875, 0.875, 0.1875, 0.875, 0.125, 0.9062, 0.5625, 0.9062, 0.625, 0.875, 0.625, 0.875, 0.5625, 0.9062, 0.0625, 0.9062, 0.125, 0.875, 0.125, 0.875, 0.0625, 0.9062, 0.5, 0.9062, 0.5625, 0.875, 0.5625, 0.875, 0.5, 0.9062, 0.9375, 0.8906, 1.0, 0.875, 0.9375, 0.8906, 0.0, 0.9062, 0.0625, 0.875, 0.0625, 0.9062, 0.4375, 0.9062, 0.5, 0.875, 0.5, 0.875, 0.4375, 0.9062, 0.875, 0.9062, 0.9375, 0.875, 0.9375, 0.875, 0.875, 0.9062, 0.375, 0.9062, 0.4375, 0.875, 0.4375, 0.875, 0.375, 0.9062, 0.8125, 0.9062, 0.875, 0.875, 0.875, 0.875, 0.8125, 0.9062, 0.3125, 0.9062, 0.375, 0.875, 0.375, 0.875, 0.3125, 0.9062, 0.75, 0.9062, 0.8125, 0.875, 0.8125, 0.875, 0.75, 0.9062, 0.25, 0.9062, 0.3125, 0.875, 0.3125, 0.875, 0.25, 0.9062, 0.6875, 0.9062, 0.75, 0.875, 0.75, 0.875, 0.6875, 0.9062, 0.1875, 0.9062, 0.25, 0.875, 0.25, 0.875, 0.1875, 0.9062, 0.625, 0.9062, 0.6875, 0.875, 0.6875, 0.875, 0.625, 0.875, 0.8125, 0.875, 0.875, 0.8438, 0.875, 0.8437, 0.8125, 0.875, 0.3125, 0.875, 0.375, 0.8438, 0.375, 0.8437, 0.3125, 0.875, 0.75, 0.875, 0.8125, 0.8437, 0.8125, 0.8438, 0.75, 0.875, 0.25, 0.875, 0.3125, 0.8437, 0.3125, 0.8438, 0.25, 0.875, 0.6875, 0.875, 0.75, 0.8438, 0.75, 0.8437, 0.6875, 0.875, 0.1875, 0.875, 0.25, 0.8438, 0.25, 0.8437, 0.1875, 0.875, 0.625, 0.875, 0.6875, 0.8437, 0.6875, 0.8438, 0.625, 0.875, 0.125, 0.875, 0.1875, 0.8437, 0.1875, 0.8438, 0.125, 0.875, 0.5625, 0.875, 0.625, 0.8438, 0.625, 0.8437, 0.5625, 0.875, 0.0625, 0.875, 0.125, 0.8438, 0.125, 0.8438, 0.0625, 0.875, 0.5, 0.875, 0.5625, 0.8437, 0.5625, 0.8437, 0.5, 0.875, 0.9375, 0.8594, 1.0, 0.8438, 0.9375, 0.8594, 0.0, 0.875, 0.0625, 0.8438, 0.0625, 0.875, 0.4375, 0.875, 0.5, 0.8437, 0.5, 0.8437, 0.4375, 0.875, 0.875, 0.875, 0.9375, 0.8438, 0.9375, 0.8438, 0.875, 0.875, 0.375, 0.875, 0.4375, 0.8437, 0.4375, 0.8438, 0.375, 0.8437, 0.5625, 0.8438, 0.625, 0.8125, 0.625, 0.8125, 0.5625, 0.8438, 0.0625, 0.8438, 0.125, 0.8125, 0.125, 0.8125, 0.0625, 0.8437, 0.5, 0.8437, 0.5625, 0.8125, 0.5625, 0.8125, 0.5, 0.8438, 0.9375, 0.8281, 1.0, 0.8125, 0.9375, 0.8281, 0.0, 0.8438, 0.0625, 0.8125, 0.0625, 0.8437, 0.4375, 0.8437, 0.5, 0.8125, 0.5, 0.8125, 0.4375, 0.8438, 0.875, 0.8438, 0.9375, 0.8125, 0.9375, 0.8125, 0.875, 0.8438, 0.375, 0.8437, 0.4375, 0.8125, 0.4375, 0.8125, 0.375, 0.8437, 0.8125, 0.8438, 0.875, 0.8125, 0.875, 0.8125, 0.8125, 0.8437, 0.3125, 0.8438, 0.375, 0.8125, 0.375, 0.8125, 0.3125, 0.8438, 0.75, 0.8437, 0.8125, 0.8125, 0.8125, 0.8125, 0.75, 0.8438, 0.25, 0.8437, 0.3125, 0.8125, 0.3125, 0.8125, 0.25, 0.8437, 0.6875, 0.8438, 0.75, 0.8125, 0.75, 0.8125, 0.6875, 0.8437, 0.1875, 0.8438, 0.25, 0.8125, 0.25, 0.8125, 0.1875, 0.8438, 0.625, 0.8437, 0.6875, 0.8125, 0.6875, 0.8125, 0.625, 0.8438, 0.125, 0.8437, 0.1875, 0.8125, 0.1875, 0.8125, 0.125, 0.8125, 0.3125, 0.8125, 0.375, 0.7812, 0.375, 0.7812, 0.3125, 0.8125, 0.75, 0.8125, 0.8125, 0.7812, 0.8125, 0.7812, 0.75, 0.8125, 0.25, 0.8125, 0.3125, 0.7812, 0.3125, 0.7812, 0.25, 0.8125, 0.6875, 0.8125, 0.75, 0.7812, 0.75, 0.7812, 0.6875, 0.8125, 0.1875, 0.8125, 0.25, 0.7812, 0.25, 0.7812, 0.1875, 0.8125, 0.625, 0.8125, 0.6875, 0.7812, 0.6875, 0.7812, 0.625, 0.8125, 0.125, 0.8125, 0.1875, 0.7812, 0.1875, 0.7812, 0.125, 0.8125, 0.5625, 0.8125, 0.625, 0.7812, 0.625, 0.7812, 0.5625, 0.8125, 0.0625, 0.8125, 0.125, 0.7812, 0.125, 0.7812, 0.0625, 0.8125, 0.5, 0.8125, 0.5625, 0.7812, 0.5625, 0.7812, 0.5, 0.8125, 0.9375, 0.7969, 1.0, 0.7812, 0.9375, 0.7969, 0.0, 0.8125, 0.0625, 0.7812, 0.0625, 0.8125, 0.4375, 0.8125, 0.5, 0.7812, 0.5, 0.7812, 0.4375, 0.8125, 0.875, 0.8125, 0.9375, 0.7812, 0.9375, 0.7812, 0.875, 0.8125, 0.375, 0.8125, 0.4375, 0.7812, 0.4375, 0.7812, 0.375, 0.8125, 0.8125, 0.8125, 0.875, 0.7812, 0.875, 0.7812, 0.8125, 0.7812, 0.0625, 0.7812, 0.125, 0.75, 0.125, 0.75, 0.0625, 0.7812, 0.5, 0.7812, 0.5625, 0.75, 0.5625, 0.75, 0.5, 0.7812, 0.9375, 0.7656, 1.0, 0.75, 0.9375, 0.7656, 0.0, 0.7812, 0.0625, 0.75, 0.0625, 0.7812, 0.4375, 0.7812, 0.5, 0.75, 0.5, 0.75, 0.4375, 0.7812, 0.875, 0.7812, 0.9375, 0.75, 0.9375, 0.75, 0.875, 0.7812, 0.375, 0.7812, 0.4375, 0.75, 0.4375, 0.75, 0.375, 0.7812, 0.8125, 0.7812, 0.875, 0.75, 0.875, 0.75, 0.8125, 0.7812, 0.3125, 0.7812, 0.375, 0.75, 0.375, 0.75, 0.3125, 0.7812, 0.75, 0.7812, 0.8125, 0.75, 0.8125, 0.75, 0.75, 0.7812, 0.25, 0.7812, 0.3125, 0.75, 0.3125, 0.75, 0.25, 0.7812, 0.6875, 0.7812, 0.75, 0.75, 0.75, 0.75, 0.6875, 0.7812, 0.1875, 0.7812, 0.25, 0.75, 0.25, 0.75, 0.1875, 0.7812, 0.625, 0.7812, 0.6875, 0.75, 0.6875, 0.75, 0.625, 0.7812, 0.125, 0.7812, 0.1875, 0.75, 0.1875, 0.75, 0.125, 0.7812, 0.5625, 0.7812, 0.625, 0.75, 0.625, 0.75, 0.5625])
_ca = me_cylinder_002.color_attributes.new('Color', 'FLOAT_COLOR', 'POINT')
_ca.data.foreach_set('color', [0.00148, 0.002576, 0.009826, 1.0, 0.00148, 0.002576, 0.009826, 1.0, 0.00148, 0.002576, 0.009826, 1.0, 0.00148, 0.002576, 0.009826, 1.0, 0.00148, 0.002576, 0.009826, 1.0, 0.00148, 0.002576, 0.009826, 1.0, 0.00148, 0.002576, 0.009826, 1.0, 0.00148, 0.002576, 0.009826, 1.0, 0.00148, 0.002576, 0.009826, 1.0, 0.00148, 0.002576, 0.009826, 1.0, 0.00148, 0.002576, 0.009826, 1.0, 0.00148, 0.002576, 0.009826, 1.0, 0.00148, 0.002576, 0.009826, 1.0, 0.00148, 0.002576, 0.009826, 1.0, 0.00148, 0.002576, 0.009826, 1.0, 0.00148, 0.002576, 0.009826, 1.0, 0.00148, 0.002576, 0.009826, 1.0, 0.00148, 0.002576, 0.009826, 1.0, 0.00148, 0.002576, 0.009826, 1.0, 0.00148, 0.002576, 0.009826, 1.0, 0.00148, 0.002576, 0.009826, 1.0, 0.00148, 0.002576, 0.009826, 1.0, 0.00148, 0.002576, 0.009826, 1.0, 0.00148, 0.002576, 0.009826, 1.0, 0.00148, 0.002576, 0.009826, 1.0, 0.00148, 0.002576, 0.009826, 1.0, 0.00148, 0.002576, 0.009826, 1.0, 0.00148, 0.002576, 0.009826, 1.0, 0.00148, 0.002576, 0.009826, 1.0, 0.00148, 0.002576, 0.009826, 1.0, 0.00148, 0.002576, 0.009826, 1.0, 0.00148, 0.002576, 0.009826, 1.0, 0.00148, 0.002576, 0.009826, 1.0, 0.00148, 0.002576, 0.009826, 1.0, 0.00148, 0.002576, 0.009826, 1.0, 0.00148, 0.002576, 0.009826, 1.0, 0.00148, 0.002576, 0.009826, 1.0, 0.00148, 0.002576, 0.009826, 1.0, 0.00148, 0.002576, 0.009826, 1.0, 0.00148, 0.002576, 0.009826, 1.0, 0.00148, 0.002576, 0.009826, 1.0, 0.00148, 0.002576, 0.009826, 1.0, 0.00148, 0.002576, 0.009826, 1.0, 0.00148, 0.002576, 0.009826, 1.0, 0.00148, 0.002576, 0.009826, 1.0, 0.00148, 0.002576, 0.009826, 1.0, 0.00148, 0.002576, 0.009826, 1.0, 0.00148, 0.002576, 0.009826, 1.0, 0.00148, 0.002576, 0.009826, 1.0, 0.00148, 0.002576, 0.009826, 1.0, 0.00148, 0.002576, 0.009826, 1.0, 0.00148, 0.002576, 0.009826, 1.0, 0.00148, 0.002576, 0.009826, 1.0, 0.00148, 0.002576, 0.009826, 1.0, 0.00148, 0.002576, 0.009826, 1.0, 0.00148, 0.002576, 0.009826, 1.0, 0.00148, 0.002576, 0.009826, 1.0, 0.00148, 0.002576, 0.009826, 1.0, 0.00148, 0.002576, 0.009826, 1.0, 0.00148, 0.002576, 0.009826, 1.0, 0.00148, 0.002576, 0.009826, 1.0, 0.00148, 0.002576, 0.009826, 1.0, 0.00148, 0.002576, 0.009826, 1.0, 0.00148, 0.002576, 0.009826, 1.0, 0.00148, 0.002576, 0.009826, 1.0, 0.00148, 0.002576, 0.009826, 1.0, 0.00148, 0.002576, 0.009826, 1.0, 0.00148, 0.002576, 0.009826, 1.0, 0.00148, 0.002576, 0.009826, 1.0, 0.00148, 0.002576, 0.009826, 1.0, 0.00148, 0.002576, 0.009826, 1.0, 0.00148, 0.002576, 0.009826, 1.0, 0.00148, 0.002576, 0.009826, 1.0, 0.00148, 0.002576, 0.009826, 1.0, 0.00148, 0.002576, 0.009826, 1.0, 0.00148, 0.002576, 0.009826, 1.0, 0.00148, 0.002576, 0.009826, 1.0, 0.00148, 0.002576, 0.009826, 1.0, 0.00148, 0.002576, 0.009826, 1.0, 0.00148, 0.002576, 0.009826, 1.0, 0.00148, 0.002576, 0.009826, 1.0, 0.00148, 0.002576, 0.009826, 1.0, 0.00148, 0.002576, 0.009826, 1.0, 0.00148, 0.002576, 0.009826, 1.0, 0.00148, 0.002576, 0.009826, 1.0, 0.00148, 0.002576, 0.009826, 1.0, 0.00148, 0.002576, 0.009826, 1.0, 0.00148, 0.002576, 0.009826, 1.0, 0.00148, 0.002576, 0.009826, 1.0, 0.00148, 0.002576, 0.009826, 1.0, 0.00148, 0.002576, 0.009826, 1.0, 0.00148, 0.002576, 0.009826, 1.0, 0.00148, 0.002576, 0.009826, 1.0, 0.00148, 0.002576, 0.009826, 1.0, 0.00148, 0.002576, 0.009826, 1.0, 0.00148, 0.002576, 0.009826, 1.0, 0.00148, 0.002576, 0.009826, 1.0, 0.00148, 0.002576, 0.009826, 1.0, 0.00148, 0.002576, 0.009826, 1.0, 0.00148, 0.002576, 0.009826, 1.0, 0.00148, 0.002576, 0.009826, 1.0, 0.00148, 0.002576, 0.009826, 1.0, 0.00148, 0.002576, 0.009826, 1.0, 0.00148, 0.002576, 0.009826, 1.0, 0.00148, 0.002576, 0.009826, 1.0, 0.00148, 0.002576, 0.009826, 1.0, 0.00148, 0.002576, 0.009826, 1.0, 0.00148, 0.002576, 0.009826, 1.0, 0.00148, 0.002576, 0.009826, 1.0, 0.00148, 0.002576, 0.009826, 1.0, 0.00148, 0.002576, 0.009826, 1.0, 0.00148, 0.002576, 0.009826, 1.0, 0.00148, 0.002576, 0.009826, 1.0, 0.00148, 0.002576, 0.009826, 1.0, 0.00148, 0.002576, 0.009826, 1.0, 0.00148, 0.002576, 0.009826, 1.0, 0.00148, 0.002576, 0.009826, 1.0, 0.00148, 0.002576, 0.009826, 1.0, 0.00148, 0.002576, 0.009826, 1.0, 0.00148, 0.002576, 0.009826, 1.0, 0.00148, 0.002576, 0.009826, 1.0, 0.00148, 0.002576, 0.009826, 1.0, 0.00148, 0.002576, 0.009826, 1.0, 0.00148, 0.002576, 0.009826, 1.0, 0.00148, 0.002576, 0.009826, 1.0, 0.00148, 0.002576, 0.009826, 1.0, 0.00148, 0.002576, 0.009826, 1.0, 0.00148, 0.002576, 0.009826, 1.0, 0.00148, 0.002576, 0.009826, 1.0, 0.00148, 0.002576, 0.009826, 1.0, 0.00148, 0.002576, 0.009826, 1.0, 0.00148, 0.002576, 0.009826, 1.0, 0.00148, 0.002576, 0.009826, 1.0, 0.00148, 0.002576, 0.009826, 1.0, 0.00148, 0.002576, 0.009826, 1.0, 0.00148, 0.002576, 0.009826, 1.0, 0.00148, 0.002576, 0.009826, 1.0, 0.00148, 0.002576, 0.009826, 1.0, 0.00148, 0.002576, 0.009826, 1.0, 0.00148, 0.002576, 0.009826, 1.0, 0.00148, 0.002576, 0.009826, 1.0, 0.00148, 0.002576, 0.009826, 1.0, 0.00148, 0.002576, 0.009826, 1.0, 0.00148, 0.002576, 0.009826, 1.0, 0.00148, 0.002576, 0.009826, 1.0, 0.00148, 0.002576, 0.009826, 1.0, 0.00148, 0.002576, 0.009826, 1.0, 0.00148, 0.002576, 0.009826, 1.0, 0.00148, 0.002576, 0.009826, 1.0, 0.00148, 0.002576, 0.009826, 1.0, 0.00148, 0.002576, 0.009826, 1.0, 0.00148, 0.002576, 0.009826, 1.0, 0.00148, 0.002576, 0.009826, 1.0, 0.00148, 0.002576, 0.009826, 1.0, 0.00148, 0.002576, 0.009826, 1.0, 0.00148, 0.002576, 0.009826, 1.0, 0.00148, 0.002576, 0.009826, 1.0, 0.00148, 0.002576, 0.009826, 1.0, 0.00148, 0.002576, 0.009826, 1.0, 0.00148, 0.002576, 0.009826, 1.0, 0.00148, 0.002576, 0.009826, 1.0, 0.00148, 0.002576, 0.009826, 1.0, 0.00148, 0.002576, 0.009826, 1.0, 0.00148, 0.002576, 0.009826, 1.0, 0.00148, 0.002576, 0.009826, 1.0, 0.00148, 0.002576, 0.009826, 1.0, 0.00148, 0.002576, 0.009826, 1.0, 0.00148, 0.002576, 0.009826, 1.0, 0.00148, 0.002576, 0.009826, 1.0, 0.00148, 0.002576, 0.009826, 1.0, 0.00148, 0.002576, 0.009826, 1.0, 0.00148, 0.002576, 0.009826, 1.0, 0.00148, 0.002576, 0.009826, 1.0, 0.00148, 0.002576, 0.009826, 1.0, 0.00148, 0.002576, 0.009826, 1.0, 0.00148, 0.002576, 0.009826, 1.0, 0.00148, 0.002576, 0.009826, 1.0, 0.00148, 0.002576, 0.009826, 1.0, 0.00148, 0.002576, 0.009826, 1.0, 0.00148, 0.002576, 0.009826, 1.0, 0.00148, 0.002576, 0.009826, 1.0, 0.00148, 0.002576, 0.009826, 1.0, 0.00148, 0.002576, 0.009826, 1.0, 0.00148, 0.002576, 0.009826, 1.0, 0.00148, 0.002576, 0.009826, 1.0, 0.00148, 0.002576, 0.009826, 1.0, 0.00148, 0.002576, 0.009826, 1.0, 0.00148, 0.002576, 0.009826, 1.0, 0.00148, 0.002576, 0.009826, 1.0, 0.00148, 0.002576, 0.009826, 1.0, 0.00148, 0.002576, 0.009826, 1.0, 0.00148, 0.002576, 0.009826, 1.0, 0.00148, 0.002576, 0.009826, 1.0, 0.00148, 0.002576, 0.009826, 1.0, 0.00148, 0.002576, 0.009826, 1.0, 0.00148, 0.002576, 0.009826, 1.0, 0.00148, 0.002576, 0.009826, 1.0, 0.00148, 0.002576, 0.009826, 1.0, 0.00148, 0.002576, 0.009826, 1.0, 0.00148, 0.002576, 0.009826, 1.0, 0.00148, 0.002576, 0.009826, 1.0, 0.00148, 0.002576, 0.009826, 1.0, 0.00148, 0.002576, 0.009826, 1.0, 0.00148, 0.002576, 0.009826, 1.0, 0.00148, 0.002576, 0.009826, 1.0, 0.00148, 0.002576, 0.009826, 1.0, 0.00148, 0.002576, 0.009826, 1.0, 0.00148, 0.002576, 0.009826, 1.0, 0.00148, 0.002576, 0.009826, 1.0, 0.00148, 0.002576, 0.009826, 1.0, 0.00148, 0.002576, 0.009826, 1.0, 0.00148, 0.002576, 0.009826, 1.0, 0.00148, 0.002576, 0.009826, 1.0, 0.00148, 0.002576, 0.009826, 1.0, 0.00148, 0.002576, 0.009826, 1.0, 0.00148, 0.002576, 0.009826, 1.0, 0.00148, 0.002576, 0.009826, 1.0, 0.00148, 0.002576, 0.009826, 1.0, 0.00148, 0.002576, 0.009826, 1.0, 0.00148, 0.002576, 0.009826, 1.0, 0.00148, 0.002576, 0.009826, 1.0, 0.00148, 0.002576, 0.009826, 1.0, 0.00148, 0.002576, 0.009826, 1.0, 0.00148, 0.002576, 0.009826, 1.0, 0.00148, 0.002576, 0.009826, 1.0, 0.00148, 0.002576, 0.009826, 1.0, 0.00148, 0.002576, 0.009826, 1.0, 0.00148, 0.002576, 0.009826, 1.0, 0.00148, 0.002576, 0.009826, 1.0, 0.00148, 0.002576, 0.009826, 1.0, 0.00148, 0.002576, 0.009826, 1.0, 0.00148, 0.002576, 0.009826, 1.0, 0.00148, 0.002576, 0.009826, 1.0, 0.00148, 0.002576, 0.009826, 1.0, 0.00148, 0.002576, 0.009826, 1.0, 0.00148, 0.002576, 0.009826, 1.0, 0.00148, 0.002576, 0.009826, 1.0, 0.00148, 0.002576, 0.009826, 1.0, 0.00148, 0.002576, 0.009826, 1.0, 0.00148, 0.002576, 0.009826, 1.0, 0.00148, 0.002576, 0.009826, 1.0, 0.00148, 0.002576, 0.009826, 1.0, 0.00148, 0.002576, 0.009826, 1.0, 0.00148, 0.002576, 0.009826, 1.0, 0.00148, 0.002576, 0.009826, 1.0, 0.00148, 0.002576, 0.009826, 1.0, 0.00148, 0.002576, 0.009826, 1.0, 0.00148, 0.002576, 0.009826, 1.0, 0.00148, 0.002576, 0.009826, 1.0, 0.00148, 0.002576, 0.009826, 1.0, 0.00148, 0.002576, 0.009826, 1.0, 0.00148, 0.002576, 0.009826, 1.0, 0.00148, 0.002576, 0.009826, 1.0, 0.00148, 0.002576, 0.009826, 1.0, 0.00148, 0.002576, 0.009826, 1.0, 0.00148, 0.002576, 0.009826, 1.0, 0.00148, 0.002576, 0.009826, 1.0, 0.00148, 0.002576, 0.009826, 1.0, 0.00148, 0.002576, 0.009826, 1.0, 0.00148, 0.002576, 0.009826, 1.0, 0.00148, 0.002576, 0.009826, 1.0, 0.00148, 0.002576, 0.009826, 1.0, 0.00148, 0.002576, 0.009826, 1.0, 0.00148, 0.002576, 0.009826, 1.0, 0.00148, 0.002576, 0.009826, 1.0, 0.00148, 0.002576, 0.009826, 1.0, 0.00148, 0.002576, 0.009826, 1.0, 0.00148, 0.002576, 0.009826, 1.0, 0.00148, 0.002576, 0.009826, 1.0, 0.00148, 0.002576, 0.009826, 1.0, 0.00148, 0.002576, 0.009826, 1.0, 0.00148, 0.002576, 0.009826, 1.0, 0.00148, 0.002576, 0.009826, 1.0, 0.00148, 0.002576, 0.009826, 1.0, 0.00148, 0.002576, 0.009826, 1.0, 0.00148, 0.002576, 0.009826, 1.0, 0.00148, 0.002576, 0.009826, 1.0, 0.00148, 0.002576, 0.009826, 1.0, 0.00148, 0.002576, 0.009826, 1.0, 0.00148, 0.002576, 0.009826, 1.0, 0.00148, 0.002576, 0.009826, 1.0, 0.00148, 0.002576, 0.009826, 1.0, 0.00148, 0.002576, 0.009826, 1.0, 0.00148, 0.002576, 0.009826, 1.0, 0.00148, 0.002576, 0.009826, 1.0, 0.00148, 0.002576, 0.009826, 1.0, 0.00148, 0.002576, 0.009826, 1.0, 0.00148, 0.002576, 0.009826, 1.0, 0.00148, 0.002576, 0.009826, 1.0, 0.00148, 0.002576, 0.009826, 1.0, 0.00148, 0.002576, 0.009826, 1.0, 0.00148, 0.002576, 0.009826, 1.0, 0.00148, 0.002576, 0.009826, 1.0, 0.00148, 0.002576, 0.009826, 1.0, 0.00148, 0.002576, 0.009826, 1.0, 0.00148, 0.002576, 0.009826, 1.0, 0.00148, 0.002576, 0.009826, 1.0, 0.00148, 0.002576, 0.009826, 1.0, 0.00148, 0.002576, 0.009826, 1.0, 0.00148, 0.002576, 0.009826, 1.0, 0.00148, 0.002576, 0.009826, 1.0, 0.00148, 0.002576, 0.009826, 1.0, 0.00148, 0.002576, 0.009826, 1.0, 0.00148, 0.002576, 0.009826, 1.0, 0.00148, 0.002576, 0.009826, 1.0, 0.00148, 0.002576, 0.009826, 1.0, 0.00148, 0.002576, 0.009826, 1.0, 0.00148, 0.002576, 0.009826, 1.0, 0.00148, 0.002576, 0.009826, 1.0, 0.00148, 0.002576, 0.009826, 1.0, 0.00148, 0.002576, 0.009826, 1.0, 0.00148, 0.002576, 0.009826, 1.0, 0.00148, 0.002576, 0.009826, 1.0, 0.00148, 0.002576, 0.009826, 1.0, 0.00148, 0.002576, 0.009826, 1.0, 0.00148, 0.002576, 0.009826, 1.0, 0.00148, 0.002576, 0.009826, 1.0, 0.00148, 0.002576, 0.009826, 1.0, 0.00148, 0.002576, 0.009826, 1.0, 0.00148, 0.002576, 0.009826, 1.0, 0.00148, 0.002576, 0.009826, 1.0, 0.00148, 0.002576, 0.009826, 1.0, 0.00148, 0.002576, 0.009826, 1.0, 0.00148, 0.002576, 0.009826, 1.0, 0.00148, 0.002576, 0.009826, 1.0, 0.00148, 0.002576, 0.009826, 1.0, 0.00148, 0.002576, 0.009826, 1.0, 0.00148, 0.002576, 0.009826, 1.0, 0.00148, 0.002576, 0.009826, 1.0, 0.00148, 0.002576, 0.009826, 1.0, 0.00148, 0.002576, 0.009826, 1.0, 0.00148, 0.002576, 0.009826, 1.0, 0.00148, 0.002576, 0.009826, 1.0, 0.00148, 0.002576, 0.009826, 1.0, 0.00148, 0.002576, 0.009826, 1.0, 0.00148, 0.002576, 0.009826, 1.0, 0.00148, 0.002576, 0.009826, 1.0, 0.00148, 0.002576, 0.009826, 1.0, 0.00148, 0.002576, 0.009826, 1.0, 0.00148, 0.002576, 0.009826, 1.0, 0.00148, 0.002576, 0.009826, 1.0, 0.00148, 0.002576, 0.009826, 1.0, 0.00148, 0.002576, 0.009826, 1.0, 0.00148, 0.002576, 0.009826, 1.0, 0.00148, 0.002576, 0.009826, 1.0, 0.00148, 0.002576, 0.009826, 1.0, 0.00148, 0.002576, 0.009826, 1.0, 0.00148, 0.002576, 0.009826, 1.0, 0.00148, 0.002576, 0.009826, 1.0, 0.00148, 0.002576, 0.009826, 1.0, 0.00148, 0.002576, 0.009826, 1.0, 0.00148, 0.002576, 0.009826, 1.0, 0.00148, 0.002576, 0.009826, 1.0, 0.00148, 0.002576, 0.009826, 1.0, 0.00148, 0.002576, 0.009826, 1.0, 0.00148, 0.002576, 0.009826, 1.0, 0.00148, 0.002576, 0.009826, 1.0, 0.00148, 0.002576, 0.009826, 1.0, 0.00148, 0.002576, 0.009826, 1.0, 0.00148, 0.002576, 0.009826, 1.0, 0.00148, 0.002576, 0.009826, 1.0, 0.00148, 0.002576, 0.009826, 1.0, 0.00148, 0.002576, 0.009826, 1.0, 0.00148, 0.002576, 0.009826, 1.0, 0.00148, 0.002576, 0.009826, 1.0, 0.00148, 0.002576, 0.009826, 1.0, 0.00148, 0.002576, 0.009826, 1.0, 0.00148, 0.002576, 0.009826, 1.0, 0.00148, 0.002576, 0.009826, 1.0, 0.00148, 0.002576, 0.009826, 1.0, 0.00148, 0.002576, 0.009826, 1.0, 0.00148, 0.002576, 0.009826, 1.0, 0.00148, 0.002576, 0.009826, 1.0, 0.00148, 0.002576, 0.009826, 1.0, 0.00148, 0.002576, 0.009826, 1.0, 0.00148, 0.002576, 0.009826, 1.0, 0.00148, 0.002576, 0.009826, 1.0, 0.00148, 0.002576, 0.009826, 1.0, 0.00148, 0.002576, 0.009826, 1.0, 0.00148, 0.002576, 0.009826, 1.0, 0.00148, 0.002576, 0.009826, 1.0, 0.00148, 0.002576, 0.009826, 1.0, 0.00148, 0.002576, 0.009826, 1.0, 0.00148, 0.002576, 0.009826, 1.0, 0.00148, 0.002576, 0.009826, 1.0, 0.00148, 0.002576, 0.009826, 1.0, 0.00148, 0.002576, 0.009826, 1.0, 0.00148, 0.002576, 0.009826, 1.0, 0.00148, 0.002576, 0.009826, 1.0, 0.00148, 0.002576, 0.009826, 1.0, 0.00148, 0.002576, 0.009826, 1.0, 0.00148, 0.002576, 0.009826, 1.0, 0.00148, 0.002576, 0.009826, 1.0, 0.00148, 0.002576, 0.009826, 1.0, 0.00148, 0.002576, 0.009826, 1.0, 0.00148, 0.002576, 0.009826, 1.0, 0.00148, 0.002576, 0.009826, 1.0, 0.00148, 0.002576, 0.009826, 1.0, 0.00148, 0.002576, 0.009826, 1.0, 0.00148, 0.002576, 0.009826, 1.0, 0.00148, 0.002576, 0.009826, 1.0, 0.00148, 0.002576, 0.009826, 1.0, 0.00148, 0.002576, 0.009826, 1.0, 0.00148, 0.002576, 0.009826, 1.0, 0.00148, 0.002576, 0.009826, 1.0, 0.00148, 0.002576, 0.009826, 1.0, 0.00148, 0.002576, 0.009826, 1.0, 0.00148, 0.002576, 0.009826, 1.0, 0.00148, 0.002576, 0.009826, 1.0, 0.00148, 0.002576, 0.009826, 1.0, 0.00148, 0.002576, 0.009826, 1.0, 0.00148, 0.002576, 0.009826, 1.0, 0.00148, 0.002576, 0.009826, 1.0, 0.00148, 0.002576, 0.009826, 1.0, 0.00148, 0.002576, 0.009826, 1.0, 0.00148, 0.002576, 0.009826, 1.0, 0.00148, 0.002576, 0.009826, 1.0, 0.00148, 0.002576, 0.009826, 1.0, 0.00148, 0.002576, 0.009826, 1.0, 0.00148, 0.002576, 0.009826, 1.0, 0.00148, 0.002576, 0.009826, 1.0, 0.00148, 0.002576, 0.009826, 1.0, 0.00148, 0.002576, 0.009826, 1.0, 0.00148, 0.002576, 0.009826, 1.0, 0.00148, 0.002576, 0.009826, 1.0, 0.00148, 0.002576, 0.009826, 1.0, 0.00148, 0.002576, 0.009826, 1.0, 0.00148, 0.002576, 0.009826, 1.0, 0.00148, 0.002576, 0.009826, 1.0, 0.00148, 0.002576, 0.009826, 1.0, 0.00148, 0.002576, 0.009826, 1.0, 0.00148, 0.002576, 0.009826, 1.0, 0.00148, 0.002576, 0.009826, 1.0, 0.00148, 0.002576, 0.009826, 1.0, 0.00148, 0.002576, 0.009826, 1.0, 0.00148, 0.002576, 0.009826, 1.0, 0.00148, 0.002576, 0.009826, 1.0, 0.00148, 0.002576, 0.009826, 1.0, 0.00148, 0.002576, 0.009826, 1.0, 0.00148, 0.002576, 0.009826, 1.0, 0.00148, 0.002576, 0.009826, 1.0, 0.00148, 0.002576, 0.009826, 1.0, 0.00148, 0.002576, 0.009826, 1.0, 0.00148, 0.002576, 0.009826, 1.0, 0.00148, 0.002576, 0.009826, 1.0, 0.00148, 0.002576, 0.009826, 1.0, 0.00148, 0.002576, 0.009826, 1.0, 0.00148, 0.002576, 0.009826, 1.0, 0.00148, 0.002576, 0.009826, 1.0, 0.00148, 0.002576, 0.009826, 1.0, 0.00148, 0.002576, 0.009826, 1.0, 0.00148, 0.002576, 0.009826, 1.0, 0.00148, 0.002576, 0.009826, 1.0, 0.00148, 0.002576, 0.009826, 1.0, 0.00148, 0.002576, 0.009826, 1.0, 0.00148, 0.002576, 0.009826, 1.0, 0.00148, 0.002576, 0.009826, 1.0, 0.00148, 0.002576, 0.009826, 1.0, 0.00148, 0.002576, 0.009826, 1.0, 0.00148, 0.002576, 0.009826, 1.0, 0.00148, 0.002576, 0.009826, 1.0, 0.00148, 0.002576, 0.009826, 1.0, 0.00148, 0.002576, 0.009826, 1.0, 0.00148, 0.002576, 0.009826, 1.0, 0.00148, 0.002576, 0.009826, 1.0, 0.00148, 0.002576, 0.009826, 1.0, 0.00148, 0.002576, 0.009826, 1.0, 0.00148, 0.002576, 0.009826, 1.0, 0.00148, 0.002576, 0.009826, 1.0, 0.00148, 0.002576, 0.009826, 1.0, 0.00148, 0.002576, 0.009826, 1.0, 0.00148, 0.002576, 0.009826, 1.0, 0.00148, 0.002576, 0.009826, 1.0, 0.00148, 0.002576, 0.009826, 1.0, 0.00148, 0.002576, 0.009826, 1.0, 0.00148, 0.002576, 0.009826, 1.0, 0.00148, 0.002576, 0.009826, 1.0, 0.00148, 0.002576, 0.009826, 1.0, 0.00148, 0.002576, 0.009826, 1.0, 0.00148, 0.002576, 0.009826, 1.0, 0.00148, 0.002576, 0.009826, 1.0, 0.00148, 0.002576, 0.009826, 1.0, 0.00148, 0.002576, 0.009826, 1.0, 0.00148, 0.002576, 0.009826, 1.0, 0.00148, 0.002576, 0.009826, 1.0, 0.00148, 0.002576, 0.009826, 1.0, 0.00148, 0.002576, 0.009826, 1.0, 0.00148, 0.002576, 0.009826, 1.0, 0.00148, 0.002576, 0.009826, 1.0, 0.00148, 0.002576, 0.009826, 1.0, 0.00148, 0.002576, 0.009826, 1.0, 0.00148, 0.002576, 0.009826, 1.0, 0.00148, 0.002576, 0.009826, 1.0, 0.00148, 0.002576, 0.009826, 1.0, 0.00148, 0.002576, 0.009826, 1.0, 0.00148, 0.002576, 0.009826, 1.0, 0.00148, 0.002576, 0.009826, 1.0, 0.00148, 0.002576, 0.009826, 1.0, 0.00148, 0.002576, 0.009826, 1.0, 0.00148, 0.002576, 0.009826, 1.0, 0.00148, 0.002576, 0.009826, 1.0, 0.00148, 0.002576, 0.009826, 1.0, 0.00148, 0.002576, 0.009826, 1.0, 0.00148, 0.002576, 0.009826, 1.0, 0.00148, 0.002576, 0.009826, 1.0, 0.00148, 0.002576, 0.009826, 1.0, 0.00148, 0.002576, 0.009826, 1.0, 0.00148, 0.002576, 0.009826, 1.0, 0.00148, 0.002576, 0.009826, 1.0, 0.00148, 0.002576, 0.009826, 1.0, 0.00148, 0.002576, 0.009826, 1.0, 0.00148, 0.002576, 0.009826, 1.0, 0.00148, 0.002576, 0.009826, 1.0, 0.00148, 0.002576, 0.009826, 1.0, 0.00148, 0.002576, 0.009826, 1.0, 0.00148, 0.002576, 0.009826, 1.0, 0.00148, 0.002576, 0.009826, 1.0, 0.00148, 0.002576, 0.009826, 1.0, 0.00148, 0.002576, 0.009826, 1.0, 0.00148, 0.002576, 0.009826, 1.0, 0.00148, 0.002576, 0.009826, 1.0, 0.00148, 0.002576, 0.009826, 1.0, 0.00148, 0.002576, 0.009826, 1.0, 0.00148, 0.002576, 0.009826, 1.0, 0.00148, 0.002576, 0.009826, 1.0, 0.00148, 0.002576, 0.009826, 1.0, 0.00148, 0.002576, 0.009826, 1.0, 0.00148, 0.002576, 0.009826, 1.0, 0.00148, 0.002576, 0.009826, 1.0, 0.00148, 0.002576, 0.009826, 1.0, 0.00148, 0.002576, 0.009826, 1.0, 0.00148, 0.002576, 0.009826, 1.0, 0.00148, 0.002576, 0.009826, 1.0, 0.00148, 0.002576, 0.009826, 1.0, 0.00148, 0.002576, 0.009826, 1.0, 0.00148, 0.002576, 0.009826, 1.0, 0.00148, 0.002576, 0.009826, 1.0, 0.00148, 0.002576, 0.009826, 1.0, 0.00148, 0.002576, 0.009826, 1.0, 0.00148, 0.002576, 0.009826, 1.0, 0.00148, 0.002576, 0.009826, 1.0, 0.00148, 0.002576, 0.009826, 1.0, 0.00148, 0.002576, 0.009826, 1.0, 0.00148, 0.002576, 0.009826, 1.0, 0.00148, 0.002576, 0.009826, 1.0, 0.00148, 0.002576, 0.009826, 1.0])
me_cylinder_002.update()

# ---- objects
ob_cylinder = bpy.data.objects.new('Cylinder', me_cylinder_002)

# ---- transforms, parenting, visibility, modifiers, constraints
ob_cylinder.location = (0.0, 0.0, -0.1593)
ob_cylinder.rotation_euler = (-1.571, 0.0, 0.0)
ob_cylinder.scale = (1.0, 1.0, 0.5668)

# ---- collection membership
col_collection.objects.link(ob_cylinder)

# ---- scene / render settings (as saved in the file)
scene.frame_start = 1; scene.frame_end = 250; scene.frame_set(1)
scene.render.engine = 'BLENDER_EEVEE_NEXT'
bpy.context.view_layer.update()

# ---- added for rendering (the .blend has no active camera and no usable light): camera, sun
cam_auto = bpy.data.cameras.new('AutoCamera')
cam_auto.lens = 50.0
cam_auto.sensor_width = 36.0
cam_auto.clip_end = 1000.0
ob_auto_camera = bpy.data.objects.new('AutoCamera', cam_auto)
scene.collection.objects.link(ob_auto_camera)
ob_auto_camera.location = (3.26845, -3.43076, 2.45551)
ob_auto_camera.rotation_euler = (1.09748, -7.21219e-08, 0.694738)
scene.camera = ob_auto_camera
light_auto_sun = bpy.data.lights.new('AutoSun', 'SUN')
light_auto_sun.energy = 3.0
light_auto_sun.angle = 0.0523599
ob_auto_sun = bpy.data.objects.new('AutoSun', light_auto_sun)
scene.collection.objects.link(ob_auto_sun)
ob_auto_sun.rotation_euler = (0.872665, 0.174533, 0.523599)
bpy.context.view_layer.update()
